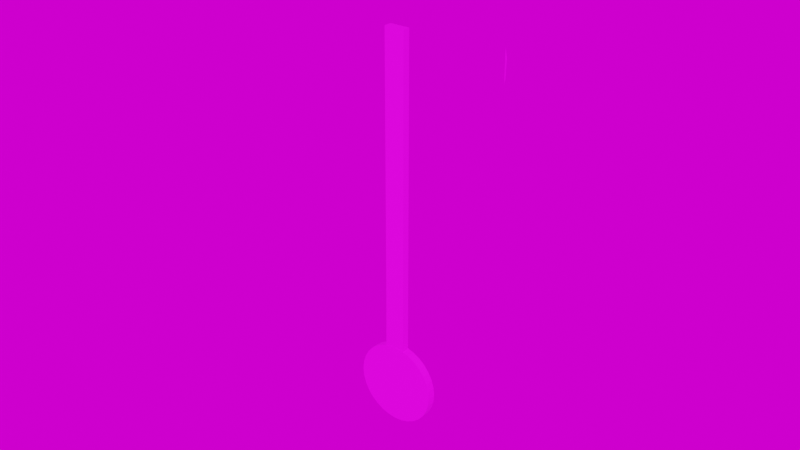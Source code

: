 # Source: clock.blend  (saved by Blender 3.5.10; exported with 4.5.12 LTS)
import bpy
from mathutils import Matrix  # noqa: F401  (used for matrix-valued properties, if any)

bpy.ops.wm.read_factory_settings(use_empty=True)
scene = bpy.context.scene
scene.name = 'Scene'

# ---- collections
col_collection = bpy.data.collections.new('Collection'); scene.collection.children.link(col_collection)

# ---- images (referenced by path relative to the original .blend; pixels are not part of the script)
import os
ASSET_DIR = os.environ.get("B2B_ASSET_DIR", "")  # directory of the original .blend (textures are referenced by path, not embedded)
HERE = os.path.dirname(os.path.abspath(__file__))  # packed textures are extracted next to this script under _unpacked/

def load_image(name, relpath, width, height, colorspace="sRGB"):
    """Load a texture the original file referenced (path relative to the .blend, or extracted next to this script)."""
    p = next((c for c in (os.path.join(HERE, relpath), os.path.join(ASSET_DIR, relpath)) if relpath and os.path.exists(c)), "")
    if p:
        img = bpy.data.images.load(p, check_existing=True)
        img.name = name
    else:  # same state as the original file: an image datablock whose file is absent (Cycles renders it pink)
        img = bpy.data.images.new(name, width, height)
        img.source = "FILE"
        img.filepath = "//" + (relpath or name)
    img.colorspace_settings.name = colorspace
    return img
img_arrow_png = load_image('Arrow.png', 'Arrow.png', 1024, 1024, 'sRGB')
img_wood066_1k_color_jpg_001 = load_image('Wood066_1K_Color.jpg.001', 'Wood066_1K_Color.jpg', 1024, 1024, 'sRGB')
img_wood_png = load_image('wood.png', 'wood.png', 1024, 1024, 'sRGB')
img_face_png = load_image('face.png', 'face.png', 1024, 1024, 'sRGB')
img_gold_png = load_image('gold.png', 'gold.png', 1024, 1024, 'sRGB')
img_metal042a_1k_color_jpg_001 = load_image('Metal042A_1K_Color.jpg.001', 'Metal042A_1K_Color.jpg', 1024, 1024, 'sRGB')

# ---- materials (node trees are filled in below, after node groups)
mat_material_001 = bpy.data.materials.new('Material.001')
mat_material_001.use_transparent_shadow = False
mat_material = bpy.data.materials.new('Material')
mat_material.alpha_threshold = 0.0
mat_material.use_transparent_shadow = False
mat_material.roughness = 0.5
mat_material.line_color = (0.0, 0.0, 0.0, 1.0)
mat_wood = bpy.data.materials.new('wood')
mat_wood.use_transparent_shadow = False
mat_material_002 = bpy.data.materials.new('Material.002')
mat_material_002.use_transparent_shadow = False
mat_material_004 = bpy.data.materials.new('Material.004')
mat_material_004.use_transparent_shadow = False
mat_material_007 = bpy.data.materials.new('Material.007')
mat_material_007.alpha_threshold = 0.0
mat_material_007.use_transparent_shadow = False
mat_material_007.roughness = 0.5
mat_material_007.line_color = (0.0, 0.0, 0.0, 1.0)

# ---- material node trees
mat_material_001.use_nodes = True; mat_material_001.node_tree.nodes.clear()
_N = mat_material_001.node_tree.nodes; _L = mat_material_001.node_tree.links
n0 = _N.new('ShaderNodeBsdfPrincipled'); n0.name = 'Principled BSDF'; n0.location = (10, 300)
n0.distribution = 'GGX'
n0.subsurface_method = 'RANDOM_WALK_SKIN'
n0.inputs[3].default_value = 1.45
n0.inputs[27].default_value = (0.0, 0.0, 0.0, 1.0)
n0.inputs[28].default_value = 1.0
n1 = _N.new('ShaderNodeOutputMaterial'); n1.name = 'Material Output'; n1.location = (300, 300)
n2 = _N.new('ShaderNodeTexImage'); n2.name = 'Image Texture'; n2.location = (-280, 280)
n2.image = img_arrow_png
_L.new(n0.outputs[0], n1.inputs[0])
_L.new(n2.outputs[0], n0.inputs[0])
n1.is_active_output = True
mat_material.use_nodes = True; mat_material.node_tree.nodes.clear()
_N = mat_material.node_tree.nodes; _L = mat_material.node_tree.links
n0 = _N.new('ShaderNodeOutputMaterial'); n0.name = 'Material Output'; n0.location = (300, 300)
n1 = _N.new('ShaderNodeBsdfPrincipled'); n1.name = 'Principled BSDF'; n1.location = (10, 300)
n1.distribution = 'GGX'
n1.subsurface_method = 'RANDOM_WALK_SKIN'
n1.inputs[3].default_value = 1.45
n1.inputs[27].default_value = (0.0, 0.0, 0.0, 1.0)
n1.inputs[28].default_value = 1.0
n2 = _N.new('ShaderNodeTexImage'); n2.name = 'Image Texture'; n2.location = (-280, 280)
n2.image = img_arrow_png
_L.new(n1.outputs[0], n0.inputs[0])
_L.new(n2.outputs[0], n1.inputs[0])
n0.is_active_output = True
mat_wood.use_nodes = True; mat_wood.node_tree.nodes.clear()
_N = mat_wood.node_tree.nodes; _L = mat_wood.node_tree.links
n0 = _N.new('ShaderNodeOutputMaterial'); n0.name = 'Material Output'; n0.location = (778, 351)
n1 = _N.new('ShaderNodeTexImage'); n1.name = 'Image Texture.001'; n1.location = (-634, -30)
n1.image = img_wood066_1k_color_jpg_001
n2 = _N.new('ShaderNodeTexImage'); n2.name = 'Image Texture'; n2.location = (-519, 339)
n2.image = img_wood_png
n3 = _N.new('ShaderNodeBrightContrast'); n3.name = 'Bright/Contrast'; n3.location = (-155, 335)
_L.new(n2.outputs[0], n3.inputs[0])
_L.new(n3.outputs[0], n0.inputs[0])
n0.is_active_output = True
mat_material_002.use_nodes = True; mat_material_002.node_tree.nodes.clear()
_N = mat_material_002.node_tree.nodes; _L = mat_material_002.node_tree.links
n0 = _N.new('ShaderNodeBsdfPrincipled'); n0.name = 'Principled BSDF'; n0.location = (10, 300)
n0.distribution = 'GGX'
n0.subsurface_method = 'RANDOM_WALK_SKIN'
n0.inputs[3].default_value = 1.45
n0.inputs[27].default_value = (0.0, 0.0, 0.0, 1.0)
n0.inputs[28].default_value = 1.0
n1 = _N.new('ShaderNodeOutputMaterial'); n1.name = 'Material Output'; n1.location = (300, 300)
n2 = _N.new('ShaderNodeTexImage'); n2.name = 'Image Texture'; n2.location = (-280, 280)
n2.image = img_face_png
_L.new(n0.outputs[0], n1.inputs[0])
_L.new(n2.outputs[0], n0.inputs[0])
n1.is_active_output = True
mat_material_004.use_nodes = True; mat_material_004.node_tree.nodes.clear()
_N = mat_material_004.node_tree.nodes; _L = mat_material_004.node_tree.links
n0 = _N.new('ShaderNodeBsdfPrincipled'); n0.name = 'Principled BSDF'; n0.location = (-69, 309)
n0.distribution = 'GGX'
n0.subsurface_method = 'RANDOM_WALK_SKIN'
n0.inputs[3].default_value = 1.45
n0.inputs[27].default_value = (0.0, 0.0, 0.0, 1.0)
n0.inputs[28].default_value = 1.0
n1 = _N.new('ShaderNodeOutputMaterial'); n1.name = 'Material Output'; n1.location = (221, 309)
n2 = _N.new('ShaderNodeTexImage'); n2.name = 'Image Texture'; n2.location = (-259, 289)
n2.image = img_gold_png
_L.new(n0.outputs[0], n1.inputs[0])
_L.new(n2.outputs[0], n0.inputs[0])
n1.is_active_output = True
mat_material_007.use_nodes = True; mat_material_007.node_tree.nodes.clear()
_N = mat_material_007.node_tree.nodes; _L = mat_material_007.node_tree.links
n0 = _N.new('ShaderNodeOutputMaterial'); n0.name = 'Material Output'; n0.location = (300, 300)
n1 = _N.new('ShaderNodeBsdfPrincipled'); n1.name = 'Principled BSDF'; n1.location = (10, 300)
n1.distribution = 'GGX'
n1.subsurface_method = 'RANDOM_WALK_SKIN'
n1.inputs[3].default_value = 1.45
n1.inputs[27].default_value = (0.0, 0.0, 0.0, 1.0)
n1.inputs[28].default_value = 1.0
n2 = _N.new('ShaderNodeTexImage'); n2.name = 'Image Texture'; n2.location = (-280, 280)
n2.image = img_arrow_png
_L.new(n1.outputs[0], n0.inputs[0])
_L.new(n2.outputs[0], n1.inputs[0])
n0.is_active_output = True

# ---- world
world_world = bpy.data.worlds.new('World'); scene.world = world_world
world_world.use_nodes = True; world_world.node_tree.nodes.clear()
_N = world_world.node_tree.nodes; _L = world_world.node_tree.links
n0 = _N.new('ShaderNodeOutputWorld'); n0.name = 'World Output'; n0.location = (300, 300)
n1 = _N.new('ShaderNodeBackground'); n1.name = 'Background'; n1.location = (10, 300)
n2 = _N.new('ShaderNodeTexImage'); n2.name = 'Image Texture'; n2.location = (-280, 280)
n2.image = img_metal042a_1k_color_jpg_001
_L.new(n1.outputs[0], n0.inputs[0])
_L.new(n2.outputs[0], n1.inputs[0])
n0.is_active_output = True
world_world.color = (0.05088, 0.05088, 0.05088)
world_world.use_sun_shadow = False
world_world.sun_shadow_jitter_overblur = 0.0

# ---- meshes
me_cylinder_001 = bpy.data.meshes.new('Cylinder.001')
me_cylinder_001.from_pydata([(-13.99, 5.222, 2.053), (-13.99, 5.224, 2.726), (-13.91, 5.214, 2.053), (-13.91, 5.216, 2.726), (-13.84, 5.191, 2.053), (-13.83, 5.192, 2.726), (-13.76, 5.152, 2.053), (-13.76, 5.154, 2.726), (-13.7, 5.101, 2.053), (-13.7, 5.103, 2.726), (-13.65, 5.039, 2.053), (-13.65, 5.041, 2.726), (-13.61, 4.968, 2.053), (-13.61, 4.97, 2.726), (-13.59, 4.891, 2.053), (-13.59, 4.892, 2.726), (-13.58, 4.81, 2.053), (-13.58, 4.812, 2.726), (-13.59, 4.73, 2.053), (-13.59, 4.732, 2.726), (-13.61, 4.653, 2.053), (-13.61, 4.655, 2.726), (-13.65, 4.582, 2.053), (-13.65, 4.584, 2.726), (-13.7, 4.519, 2.053), (-13.7, 4.521, 2.726), (-13.76, 4.468, 2.053), (-13.76, 4.47, 2.726), (-13.84, 4.43, 2.053), (-13.83, 4.432, 2.726), (-13.91, 4.407, 2.053), (-13.91, 4.409, 2.726), (-13.99, 4.399, 2.053), (-13.99, 4.401, 2.726), (-14.07, 4.407, 2.053), (-14.07, 4.409, 2.726), (-14.15, 4.43, 2.053), (-14.15, 4.432, 2.726), (-14.22, 4.468, 2.053), (-14.22, 4.47, 2.726), (-14.28, 4.519, 2.053), (-14.28, 4.521, 2.726), (-14.33, 4.582, 2.053), (-14.33, 4.584, 2.726), (-14.37, 4.653, 2.053), (-14.37, 4.655, 2.726), (-14.4, 4.73, 2.053), (-14.4, 4.732, 2.726), (-14.4, 4.81, 2.053), (-14.4, 4.812, 2.726), (-14.4, 4.891, 2.053), (-14.4, 4.892, 2.726), (-14.37, 4.968, 2.053), (-14.37, 4.97, 2.726), (-14.33, 5.039, 2.053), (-14.33, 5.041, 2.726), (-14.28, 5.101, 2.053), (-14.28, 5.103, 2.726), (-14.22, 5.152, 2.053), (-14.22, 5.154, 2.726), (-14.15, 5.191, 2.053), (-14.15, 5.192, 2.726), (-14.07, 5.214, 2.053), (-14.07, 5.216, 2.726)], [], [(0, 1, 3, 2), (2, 3, 5, 4), (4, 5, 7, 6), (6, 7, 9, 8), (8, 9, 11, 10), (10, 11, 13, 12), (12, 13, 15, 14), (14, 15, 17, 16), (16, 17, 19, 18), (18, 19, 21, 20), (20, 21, 23, 22), (22, 23, 25, 24), (24, 25, 27, 26), (26, 27, 29, 28), (28, 29, 31, 30), (30, 31, 33, 32), (32, 33, 35, 34), (34, 35, 37, 36), (36, 37, 39, 38), (38, 39, 41, 40), (40, 41, 43, 42), (42, 43, 45, 44), (44, 45, 47, 46), (46, 47, 49, 48), (48, 49, 51, 50), (50, 51, 53, 52), (52, 53, 55, 54), (54, 55, 57, 56), (56, 57, 59, 58), (58, 59, 61, 60), (3, 1, 63, 61, 59, 57, 55, 53, 51, 49, 47, 45, 43, 41, 39, 37, 35, 33, 31, 29, 27, 25, 23, 21, 19, 17, 15, 13, 11, 9, 7, 5), (60, 61, 63, 62), (62, 63, 1, 0), (0, 2, 4, 6, 8, 10, 12, 14, 16, 18, 20, 22, 24, 26, 28, 30, 32, 34, 36, 38, 40, 42, 44, 46, 48, 50, 52, 54, 56, 58, 60, 62)])
_uv = me_cylinder_001.uv_layers.new(name='UVMap')
_uv.uv.foreach_set('vector', [1.0, 0.5, 1.0, 1.0, 0.9688, 1.0, 0.9688, 0.5, 0.9688, 0.5, 0.9688, 1.0, 0.9375, 1.0, 0.9375, 0.5, 0.9375, 0.5, 0.9375, 1.0, 0.9062, 1.0, 0.9062, 0.5, 0.9062, 0.5, 0.9062, 1.0, 0.875, 1.0, 0.875, 0.5, 0.875, 0.5, 0.875, 1.0, 0.8438, 1.0, 0.8438, 0.5, 0.8438, 0.5, 0.8438, 1.0, 0.8125, 1.0, 0.8125, 0.5, 0.8125, 0.5, 0.8125, 1.0, 0.7812, 1.0, 0.7812, 0.5, 0.7812, 0.5, 0.7812, 1.0, 0.75, 1.0, 0.75, 0.5, 0.75, 0.5, 0.75, 1.0, 0.7188, 1.0, 0.7188, 0.5, 0.7188, 0.5, 0.7188, 1.0, 0.6875, 1.0, 0.6875, 0.5, 0.6875, 0.5, 0.6875, 1.0, 0.6562, 1.0, 0.6562, 0.5, 0.6562, 0.5, 0.6562, 1.0, 0.625, 1.0, 0.625, 0.5, 0.625, 0.5, 0.625, 1.0, 0.5938, 1.0, 0.5938, 0.5, 0.5938, 0.5, 0.5938, 1.0, 0.5625, 1.0, 0.5625, 0.5, 0.5625, 0.5, 0.5625, 1.0, 0.5312, 1.0, 0.5312, 0.5, 0.5312, 0.5, 0.5312, 1.0, 0.5, 1.0, 0.5, 0.5, 0.5, 0.5, 0.5, 1.0, 0.4688, 1.0, 0.4688, 0.5, 0.4688, 0.5, 0.4688, 1.0, 0.4375, 1.0, 0.4375, 0.5, 0.4375, 0.5, 0.4375, 1.0, 0.4062, 1.0, 0.4062, 0.5, 0.4062, 0.5, 0.4062, 1.0, 0.375, 1.0, 0.375, 0.5, 0.375, 0.5, 0.375, 1.0, 0.3438, 1.0, 0.3438, 0.5, 0.3438, 0.5, 0.3438, 1.0, 0.3125, 1.0, 0.3125, 0.5, 0.3125, 0.5, 0.3125, 1.0, 0.2812, 1.0, 0.2812, 0.5, 0.2812, 0.5, 0.2812, 1.0, 0.25, 1.0, 0.25, 0.5, 0.25, 0.5, 0.25, 1.0, 0.2188, 1.0, 0.2188, 0.5, 0.2188, 0.5, 0.2188, 1.0, 0.1875, 1.0, 0.1875, 0.5, 0.1875, 0.5, 0.1875, 1.0, 0.1562, 1.0, 0.1562, 0.5, 0.1562, 0.5, 0.1562, 1.0, 0.125, 1.0, 0.125, 0.5, 0.125, 0.5, 0.125, 1.0, 0.09375, 1.0, 0.09375, 0.5, 0.09375, 0.5, 0.09375, 1.0, 0.0625, 1.0, 0.0625, 0.5, 0.2968, 0.4854, 0.25, 0.49, 0.2032, 0.4854, 0.1582, 0.4717, 0.1167, 0.4496, 0.08029, 0.4197, 0.05045, 0.3833, 0.02827, 0.3418, 0.01461, 0.2968, 0.01, 0.25, 0.01461, 0.2032, 0.02827, 0.1582, 0.05045, 0.1167, 0.08029, 0.08029, 0.1167, 0.05045, 0.1582, 0.02827, 0.2032, 0.01461, 0.25, 0.01, 0.2968, 0.01461, 0.3418, 0.02827, 0.3833, 0.05045, 0.4197, 0.08029, 0.4496, 0.1167, 0.4717, 0.1582, 0.4854, 0.2032, 0.49, 0.25, 0.4854, 0.2968, 0.4717, 0.3418, 0.4496, 0.3833, 0.4197, 0.4197, 0.3833, 0.4496, 0.3418, 0.4717, 0.0625, 0.5, 0.0625, 1.0, 0.03125, 1.0, 0.03125, 0.5, 0.03125, 0.5, 0.03125, 1.0, 0.0, 1.0, 0.0, 0.5, 0.75, 0.49, 0.7968, 0.4854, 0.8418, 0.4717, 0.8833, 0.4496, 0.9197, 0.4197, 0.9496, 0.3833, 0.9717, 0.3418, 0.9854, 0.2968, 0.99, 0.25, 0.9854, 0.2032, 0.9717, 0.1582, 0.9496, 0.1167, 0.9197, 0.08029, 0.8833, 0.05045, 0.8418, 0.02827, 0.7968, 0.01461, 0.75, 0.01, 0.7032, 0.01461, 0.6582, 0.02827, 0.6167, 0.05045, 0.5803, 0.08029, 0.5504, 0.1167, 0.5283, 0.1582, 0.5146, 0.2032, 0.51, 0.25, 0.5146, 0.2968, 0.5283, 0.3418, 0.5504, 0.3833, 0.5803, 0.4197, 0.6167, 0.4496, 0.6582, 0.4717, 0.7032, 0.4854])
me_cylinder_001.materials.append(mat_material_001)
me_cylinder_001.update()
me_cube = bpy.data.meshes.new('Cube')
me_cube.from_pydata([(2.259, 0.3476, 8.546), (2.259, 0.3476, 8.192), (2.259, -0.005592, 8.546), (2.259, -0.005592, 8.192), (1.488, 0.1759, 8.546), (1.488, 0.1759, 8.192), (1.476, 0.176, 8.537), (1.476, 0.176, 8.184), (3.971, 0.3476, 8.546), (3.971, 0.3476, 8.192), (3.971, -0.005592, 8.546), (3.971, -0.005592, 8.192), (2.259, 0.8775, 8.192), (2.242, 0.8775, 8.192), (2.259, 0.8775, 8.546), (2.242, 0.8775, 8.546), (2.242, -0.5354, 8.192), (2.242, -0.5354, 8.546), (2.259, -0.5354, 8.546), (2.259, -0.5354, 8.192)], [], [(0, 4, 6, 2), (2, 6, 17, 18), (7, 6, 4, 5), (5, 1, 3, 7), (2, 3, 11, 10), (0, 1, 12, 14), (9, 8, 10, 11), (1, 0, 8, 9), (3, 1, 9, 11), (0, 2, 10, 8), (13, 15, 14, 12), (5, 4, 15, 13), (1, 5, 13, 12), (4, 0, 14, 15), (19, 18, 17, 16), (3, 2, 18, 19), (6, 7, 16, 17), (7, 3, 19, 16)])
_uv = me_cube.uv_layers.new(name='UVMap')
_uv.uv.foreach_set('vector', [0.625, 0.5, 0.875, 0.5, 0.875, 0.75, 0.625, 0.75, 0.625, 0.75, 0.875, 0.75, 0.875, 0.75, 0.625, 0.75, 0.375, 0.0, 0.625, 0.0, 0.625, 0.25, 0.375, 0.25, 0.125, 0.5, 0.375, 0.5, 0.375, 0.75, 0.125, 0.75, 0.625, 0.75, 0.375, 0.75, 0.375, 0.75, 0.625, 0.75, 0.625, 0.5, 0.375, 0.5, 0.375, 0.5, 0.625, 0.5, 0.375, 0.5, 0.625, 0.5, 0.625, 0.75, 0.375, 0.75, 0.375, 0.5, 0.625, 0.5, 0.625, 0.5, 0.375, 0.5, 0.375, 0.75, 0.375, 0.5, 0.375, 0.5, 0.375, 0.75, 0.625, 0.5, 0.625, 0.75, 0.625, 0.75, 0.625, 0.5, 0.375, 0.25, 0.625, 0.25, 0.625, 0.5, 0.375, 0.5, 0.375, 0.25, 0.625, 0.25, 0.625, 0.25, 0.375, 0.25, 0.375, 0.5, 0.125, 0.5, 0.125, 0.5, 0.375, 0.5, 0.875, 0.5, 0.625, 0.5, 0.625, 0.5, 0.875, 0.5, 0.375, 0.75, 0.625, 0.75, 0.625, 1.0, 0.375, 1.0, 0.375, 0.75, 0.625, 0.75, 0.625, 0.75, 0.375, 0.75, 0.625, 0.0, 0.375, 0.0, 0.375, 0.0, 0.625, 0.0, 0.125, 0.75, 0.375, 0.75, 0.375, 0.75, 0.125, 0.75])
me_cube.materials.append(mat_material)
me_cube.use_mirror_vertex_groups = False
me_cube.update()
me_cube_001 = bpy.data.meshes.new('Cube.001')
me_cube_001.from_pydata([(-1.0, -1.0, 1.0), (-1.0, 1.0, 1.0), (1.0, -1.0, 1.0), (1.0, 1.0, 1.0), (-1.0, -3.5, 1.0), (1.0, -3.5, 1.0), (9.766, -3.5, 1.0), (13.91, -3.5, 1.0), (-1.0, 3.5, 1.0), (1.0, 3.5, 1.0), (9.766, 3.5, 1.0), (13.91, 3.5, 1.0), (16.75, 3.5, 1.0), (16.75, -3.5, 1.0), (19.33, 3.5, 1.0), (19.33, 1.0, 1.0), (19.33, -1.0, 1.0), (19.33, -3.5, 1.0), (-1.0, -1.0, 0.0), (-1.0, 0.0, 1.0), (-1.0, 1.0, 0.0), (0.0, 1.0, 1.0), (1.0, 0.0, 1.0), (0.0, -1.0, 1.0), (5.383, -1.0, 1.0), (5.383, 1.0, 1.0), (15.33, 3.5, 1.0), (-1.0, -3.5, 0.0), (1.0, -3.5, 0.0), (0.0, -3.5, 1.0), (9.766, -3.5, 0.0), (5.383, -3.5, 1.0), (13.91, -3.5, 0.0), (11.84, -3.5, 1.0), (-1.0, -2.25, 1.0), (1.0, -2.25, 1.0), (-1.0, 3.5, 0.0), (0.0, 3.5, 1.0), (1.0, 3.5, 0.0), (9.766, 3.5, 0.0), (5.383, 3.5, 1.0), (13.91, 3.5, 0.0), (11.84, 3.5, 1.0), (1.0, 2.25, 1.0), (-1.0, 2.25, 1.0), (16.75, -3.5, 0.0), (16.75, 3.5, 0.0), (15.33, -3.5, 1.0), (19.33, 2.25, 1.0), (19.33, 1.0, 0.0), (19.33, 0.0, 1.0), (19.33, -1.0, 0.0), (19.33, -3.5, 0.0), (19.33, -2.25, 1.0), (19.33, 3.5, 0.0), (18.04, 3.5, 1.0), (18.04, -3.5, 1.0), (18.04, -3.5, 0.0), (18.04, 3.5, 0.0), (19.33, 2.25, 0.0), (19.33, 0.0, 0.0), (19.33, -2.25, 0.0), (15.33, -3.5, 0.0), (5.383, 2.25, 1.0), (-1.0, 2.25, 0.0), (11.84, 3.5, 0.0), (5.383, 3.5, 0.0), (0.0, 3.5, 0.0), (0.0, -2.25, 1.0), (5.383, -2.25, 1.0), (-1.0, -2.25, 0.0), (11.84, -3.5, 0.0), (0.0, -3.5, 0.0), (5.383, -3.5, 0.0), (15.33, 3.5, 0.0), (5.383, 0.0, 1.0), (0.0, 0.0, 1.0), (0.0, 2.25, 1.0), (-1.0, 0.0, 0.0), (-1.0, -1.0, 0.5), (-1.0, 0.5, 1.0), (-1.0, 1.0, -0.5), (0.5, 1.0, 1.0), (1.0, -0.5, 1.0), (-0.5, -1.0, 1.0), (3.192, -1.0, 1.0), (3.192, 1.0, 1.0), (16.04, 3.5, 1.0), (-1.0, -3.5, 0.5), (1.0, -3.5, -0.5), (-0.5, -3.5, 1.0), (9.766, -3.5, -0.5), (3.192, -3.5, 1.0), (13.91, -3.5, -0.5), (12.87, -3.5, 1.0), (13.91, -2.875, 1.0), (-1.0, -1.625, 1.0), (1.0, -2.875, 1.0), (-1.0, 3.5, -0.5), (0.5, 3.5, 1.0), (1.0, 3.5, -0.5), (9.766, 3.5, -0.5), (3.192, 3.5, 1.0), (13.91, 3.5, -0.5), (10.8, 3.5, 1.0), (1.0, 2.875, 1.0), (-1.0, 1.625, 1.0), (16.75, -3.5, -0.5), (16.75, -2.875, 1.0), (16.75, 3.5, -0.5), (16.04, -3.5, 1.0), (19.33, 1.625, 1.0), (19.33, 1.0, -0.5), (19.33, -0.5, 1.0), (19.33, -1.0, -0.5), (19.33, -3.5, -0.5), (19.33, -2.875, 1.0), (19.33, 3.5, -0.5), (18.68, 1.0, 1.0), (17.39, 3.5, 1.0), (17.39, -3.5, 1.0), (18.68, -1.0, 1.0), (-1.0, -1.0, -0.5), (-1.0, -0.5, 1.0), (-1.0, 1.0, 0.5), (-0.5, 1.0, 1.0), (13.91, 2.875, 1.0), (1.0, 0.5, 1.0), (0.5, -1.0, 1.0), (7.575, -1.0, 1.0), (7.575, 1.0, 1.0), (14.62, 3.5, 1.0), (-1.0, -3.5, -0.5), (1.0, -3.5, 0.5), (0.5, -3.5, 1.0), (9.766, -3.5, 0.5), (7.575, -3.5, 1.0), (13.91, -3.5, 0.5), (10.8, -3.5, 1.0), (-1.0, -2.875, 1.0), (1.0, -1.625, 1.0), (9.766, -2.875, 1.0), (-1.0, 3.5, 0.5), (-0.5, 3.5, 1.0), (1.0, 3.5, 0.5), (9.766, 3.5, 0.5), (7.575, 3.5, 1.0), (13.91, 3.5, 0.5), (12.87, 3.5, 1.0), (1.0, 1.625, 1.0), (-1.0, 2.875, 1.0), (9.766, 2.875, 1.0), (16.75, 2.875, 1.0), (16.75, -3.5, 0.5), (16.75, 3.5, 0.5), (14.62, -3.5, 1.0), (19.33, 2.875, 1.0), (19.33, 1.0, 0.5), (19.33, 0.5, 1.0), (19.33, -1.0, 0.5), (19.33, -3.5, 0.5), (19.33, -1.625, 1.0), (19.33, 3.5, 0.5), (18.68, 3.5, 1.0), (18.68, -3.5, 1.0), (18.68, -2.25, 1.0), (18.04, -2.875, 1.0), (18.68, 0.0, 1.0), (18.68, -3.5, 0.0), (17.39, -3.5, 0.0), (18.04, -3.5, 0.5), (18.04, -3.5, -0.5), (18.68, 3.5, 0.0), (17.39, 3.5, 0.0), (18.04, 3.5, -0.5), (18.04, 3.5, 0.5), (19.33, 2.875, 0.0), (19.33, 1.625, 0.0), (19.33, 2.25, 0.5), (19.33, 2.25, -0.5), (19.33, -0.5, 0.0), (19.33, 0.5, 0.0), (19.33, 0.0, -0.5), (19.33, 0.0, 0.5), (19.33, -2.875, 0.0), (19.33, -1.625, 0.0), (19.33, -2.25, -0.5), (19.33, -2.25, 0.5), (16.04, -3.5, 0.0), (14.62, -3.5, 0.0), (15.33, -3.5, 0.5), (15.33, -3.5, -0.5), (15.33, 2.875, 1.0), (15.33, -2.875, 1.0), (18.68, 2.25, 1.0), (18.04, 2.875, 1.0), (5.383, 2.875, 1.0), (5.383, 1.625, 1.0), (3.192, 2.25, 1.0), (7.575, 2.25, 1.0), (-1.0, 2.875, 0.0), (-1.0, 1.625, 0.0), (-1.0, 2.25, -0.5), (-1.0, 2.25, 0.5), (11.84, 2.875, 1.0), (12.87, 3.5, 0.0), (10.8, 3.5, 0.0), (11.84, 3.5, -0.5), (11.84, 3.5, 0.5), (7.575, 3.5, 0.0), (3.192, 3.5, 0.0), (5.383, 3.5, -0.5), (5.383, 3.5, 0.5), (0.5, 3.5, 0.0), (-0.5, 3.5, 0.0), (0.0, 3.5, -0.5), (0.0, 3.5, 0.5), (0.0, -2.875, 1.0), (0.0, -1.625, 1.0), (0.5, -2.25, 1.0), (-0.5, -2.25, 1.0), (11.84, -2.875, 1.0), (5.383, -2.875, 1.0), (5.383, -1.625, 1.0), (7.575, -2.25, 1.0), (3.192, -2.25, 1.0), (-1.0, -2.875, 0.0), (-1.0, -1.625, 0.0), (-1.0, -2.25, 0.5), (-1.0, -2.25, -0.5), (12.87, -3.5, 0.0), (10.8, -3.5, 0.0), (11.84, -3.5, 0.5), (11.84, -3.5, -0.5), (-0.5, -3.5, 0.0), (0.5, -3.5, 0.0), (0.0, -3.5, -0.5), (0.0, -3.5, 0.5), (7.575, -3.5, 0.0), (3.192, -3.5, 0.0), (5.383, -3.5, 0.5), (5.383, -3.5, -0.5), (16.04, 3.5, 0.0), (14.62, 3.5, 0.0), (15.33, 3.5, -0.5), (15.33, 3.5, 0.5), (7.575, 0.0, 1.0), (3.192, 0.0, 1.0), (5.383, 0.5, 1.0), (5.383, -0.5, 1.0), (0.0, -0.5, 1.0), (0.0, 0.5, 1.0), (0.5, 0.0, 1.0), (-0.5, 0.0, 1.0), (0.0, 2.875, 1.0), (0.0, 1.625, 1.0), (-0.5, 2.25, 1.0), (0.5, 2.25, 1.0), (-1.0, 0.5, 0.0), (-1.0, -0.5, 0.0), (-1.0, 0.0, -0.5), (-1.0, 0.0, 0.5), (-1.0, -0.5, 0.5), (-1.0, -0.5, -0.5), (-1.0, 0.5, -0.5), (0.5, 1.625, 1.0), (-0.5, 1.625, 1.0), (-0.5, 2.875, 1.0), (-0.5, 0.5, 1.0), (0.5, 0.5, 1.0), (0.5, -0.5, 1.0), (3.192, -0.5, 1.0), (3.192, 0.5, 1.0), (7.575, 0.5, 1.0), (14.62, 3.5, 0.5), (14.62, 3.5, -0.5), (16.04, 3.5, -0.5), (3.192, -3.5, -0.5), (3.192, -3.5, 0.5), (7.575, -3.5, 0.5), (0.5, -3.5, 0.5), (0.5, -3.5, -0.5), (-0.5, -3.5, -0.5), (10.8, -3.5, -0.5), (10.8, -3.5, 0.5), (12.87, -3.5, 0.5), (-1.0, -1.625, -0.5), (-1.0, -1.625, 0.5), (-1.0, -2.875, 0.5), (3.192, -1.625, 1.0), (7.575, -1.625, 1.0), (7.575, -2.875, 1.0), (12.87, -2.875, 1.0), (-0.5, -1.625, 1.0), (0.5, -1.625, 1.0), (0.5, -2.875, 1.0), (-0.5, 3.5, 0.5), (-0.5, 3.5, -0.5), (0.5, 3.5, -0.5), (3.192, 3.5, 0.5), (3.192, 3.5, -0.5), (7.575, 3.5, -0.5), (10.8, 3.5, 0.5), (10.8, 3.5, -0.5), (12.87, 3.5, -0.5), (10.8, 2.875, 1.0), (-1.0, 1.625, 0.5), (-1.0, 1.625, -0.5), (-1.0, 2.875, -0.5), (7.575, 1.625, 1.0), (3.192, 1.625, 1.0), (3.192, 2.875, 1.0), (17.39, 2.875, 1.0), (18.68, 2.875, 1.0), (14.62, -2.875, 1.0), (14.62, 2.875, 1.0), (16.04, 2.875, 1.0), (14.62, -3.5, -0.5), (14.62, -3.5, 0.5), (16.04, -3.5, 0.5), (19.33, -1.625, 0.5), (19.33, -1.625, -0.5), (19.33, -2.875, -0.5), (19.33, 0.5, 0.5), (19.33, 0.5, -0.5), (19.33, -0.5, -0.5), (19.33, 1.625, -0.5), (19.33, 1.625, 0.5), (19.33, 2.875, 0.5), (17.39, 3.5, 0.5), (17.39, 3.5, -0.5), (18.68, 3.5, -0.5), (17.39, -3.5, -0.5), (17.39, -3.5, 0.5), (18.68, -3.5, 0.5), (18.68, 0.5, 1.0), (17.39, -2.875, 1.0), (18.68, -1.625, 1.0), (18.68, -2.875, 1.0), (18.68, -0.5, 1.0), (18.68, -3.5, -0.5), (18.68, 3.5, 0.5), (19.33, 2.875, -0.5), (19.33, -0.5, 0.5), (19.33, -2.875, 0.5), (16.04, -3.5, -0.5), (16.04, -2.875, 1.0), (18.68, 1.625, 1.0), (7.575, 2.875, 1.0), (-1.0, 2.875, 0.5), (12.87, 2.875, 1.0), (12.87, 3.5, 0.5), (7.575, 3.5, 0.5), (0.5, 3.5, 0.5), (-0.5, -2.875, 1.0), (10.8, -2.875, 1.0), (3.192, -2.875, 1.0), (-1.0, -2.875, -0.5), (12.87, -3.5, -0.5), (-0.5, -3.5, 0.5), (7.575, -3.5, -0.5), (16.04, 3.5, 0.5), (7.575, -0.5, 1.0), (-0.5, -0.5, 1.0), (0.5, 2.875, 1.0), (-1.0, 0.5, 0.5)], [], [(365, 80, 1, 124), (364, 105, 9, 99), (363, 123, 0, 84), (361, 87, 12, 154), (359, 90, 4, 88), (356, 97, 5, 92), (355, 141, 6, 138), (354, 139, 4, 90), (353, 99, 9, 144), (352, 146, 10, 145), (351, 148, 11, 147), (350, 126, 11, 148), (349, 150, 8, 142), (348, 151, 10, 146), (347, 118, 15, 111), (346, 110, 13, 108), (344, 116, 17, 160), (343, 113, 16, 159), (341, 163, 14, 162), (339, 121, 16, 113), (338, 164, 17, 116), (337, 165, 53, 161), (336, 120, 56, 166), (335, 167, 50, 158), (334, 168, 52, 160), (333, 169, 57, 170), (331, 172, 54, 117), (330, 173, 58, 174), (329, 119, 55, 175), (328, 176, 54, 162), (327, 177, 59, 178), (325, 180, 51, 114), (324, 181, 60, 182), (323, 158, 50, 183), (322, 184, 52, 115), (321, 185, 61, 186), (320, 161, 53, 187), (319, 188, 45, 153), (318, 189, 62, 190), (314, 155, 47, 193), (313, 194, 48, 156), (311, 196, 40, 102), (310, 197, 63, 198), (308, 200, 36, 98), (307, 201, 64, 202), (306, 106, 44, 203), (305, 204, 42, 104), (304, 205, 41, 103), (303, 206, 65, 207), (302, 104, 42, 208), (301, 209, 39, 101), (300, 210, 66, 211), (299, 102, 40, 212), (298, 213, 38, 100), (297, 214, 67, 215), (296, 143, 37, 216), (295, 217, 29, 134), (294, 218, 68, 219), (293, 96, 34, 220), (292, 221, 33, 94), (291, 222, 31, 136), (290, 223, 69, 224), (289, 140, 35, 225), (288, 226, 27, 88), (287, 227, 70, 228), (285, 230, 32, 137), (284, 231, 71, 232), (282, 234, 27, 132), (281, 235, 72, 236), (280, 134, 29, 237), (279, 238, 30, 135), (278, 239, 73, 240), (276, 242, 46, 109), (275, 243, 74, 244), (274, 131, 26, 245), (272, 247, 75, 248), (271, 85, 24, 249), (270, 250, 23, 128), (269, 251, 76, 252), (268, 80, 19, 253), (267, 254, 37, 143), (266, 255, 77, 256), (265, 149, 43, 257), (264, 258, 20, 81), (263, 259, 78, 260), (262, 123, 19, 261), (259, 262, 261, 78), (18, 79, 262, 259), (79, 0, 123, 262), (122, 18, 259, 263), (260, 78, 258, 264), (255, 265, 257, 77), (21, 82, 265, 255), (82, 3, 149, 265), (106, 266, 256, 44), (1, 125, 266, 106), (125, 21, 255, 266), (150, 267, 143, 8), (44, 256, 267, 150), (256, 77, 254, 267), (251, 268, 253, 76), (21, 125, 268, 251), (125, 1, 80, 268), (127, 269, 252, 22), (3, 82, 269, 127), (82, 21, 251, 269), (83, 270, 128, 2), (22, 252, 270, 83), (252, 76, 250, 270), (247, 271, 249, 75), (22, 83, 271, 247), (83, 2, 85, 271), (86, 272, 248, 25), (3, 127, 272, 86), (127, 22, 247, 272), (25, 248, 273, 130), (248, 75, 246, 273), (243, 274, 245, 74), (41, 147, 274, 243), (147, 11, 131, 274), (103, 41, 243, 275), (244, 74, 242, 276), (239, 277, 241, 73), (28, 89, 277, 239), (92, 278, 240, 31), (5, 133, 278, 92), (133, 28, 239, 278), (136, 279, 135, 6), (31, 240, 279, 136), (240, 73, 238, 279), (235, 280, 237, 72), (28, 133, 280, 235), (133, 5, 134, 280), (89, 28, 235, 281), (236, 72, 234, 282), (231, 283, 233, 71), (30, 91, 283, 231), (138, 284, 232, 33), (6, 135, 284, 138), (135, 30, 231, 284), (94, 285, 137, 7), (33, 232, 285, 94), (232, 71, 230, 285), (227, 286, 229, 70), (18, 122, 286, 227), (96, 287, 228, 34), (0, 79, 287, 96), (79, 18, 227, 287), (139, 288, 88, 4), (34, 228, 288, 139), (228, 70, 226, 288), (223, 289, 225, 69), (24, 85, 289, 223), (85, 2, 140, 289), (129, 24, 223, 290), (141, 291, 136, 6), (224, 69, 222, 291), (95, 292, 94, 7), (218, 293, 220, 68), (23, 84, 293, 218), (84, 0, 96, 293), (140, 294, 219, 35), (2, 128, 294, 140), (128, 23, 218, 294), (97, 295, 134, 5), (35, 219, 295, 97), (219, 68, 217, 295), (214, 296, 216, 67), (36, 142, 296, 214), (142, 8, 143, 296), (98, 36, 214, 297), (215, 67, 213, 298), (210, 299, 212, 66), (38, 144, 299, 210), (144, 9, 102, 299), (100, 38, 210, 300), (211, 66, 209, 301), (206, 302, 208, 65), (39, 145, 302, 206), (145, 10, 104, 302), (101, 39, 206, 303), (207, 65, 205, 304), (151, 305, 104, 10), (201, 306, 203, 64), (20, 124, 306, 201), (124, 1, 106, 306), (81, 20, 201, 307), (202, 64, 200, 308), (197, 309, 199, 63), (25, 130, 309, 197), (149, 310, 198, 43), (3, 86, 310, 149), (86, 25, 197, 310), (105, 311, 102, 9), (43, 198, 311, 105), (198, 63, 196, 311), (119, 312, 195, 55), (12, 152, 312, 119), (163, 313, 156, 14), (55, 195, 313, 163), (95, 7, 155, 314), (131, 315, 192, 26), (11, 126, 315, 131), (87, 316, 152, 12), (26, 192, 316, 87), (189, 317, 191, 62), (32, 93, 317, 189), (155, 318, 190, 47), (7, 137, 318, 155), (137, 32, 189, 318), (110, 319, 153, 13), (47, 190, 319, 110), (190, 62, 188, 319), (185, 320, 187, 61), (51, 159, 320, 185), (159, 16, 161, 320), (114, 51, 185, 321), (186, 61, 184, 322), (181, 323, 183, 60), (49, 157, 323, 181), (157, 15, 158, 323), (112, 49, 181, 324), (182, 60, 180, 325), (177, 326, 179, 59), (49, 112, 326, 177), (111, 327, 178, 48), (15, 157, 327, 111), (157, 49, 177, 327), (156, 328, 162, 14), (48, 178, 328, 156), (178, 59, 176, 328), (173, 329, 175, 58), (46, 154, 329, 173), (154, 12, 119, 329), (109, 46, 173, 330), (174, 58, 172, 331), (169, 332, 171, 57), (45, 107, 332, 169), (120, 333, 170, 56), (13, 153, 333, 120), (153, 45, 169, 333), (164, 334, 160, 17), (56, 170, 334, 164), (170, 57, 168, 334), (118, 335, 158, 15), (108, 13, 120, 336), (121, 337, 161, 16), (165, 338, 116, 53), (166, 56, 164, 338), (167, 339, 113, 50), (168, 340, 115, 52), (57, 171, 340, 168), (172, 341, 162, 54), (58, 175, 341, 172), (175, 55, 163, 341), (176, 342, 117, 54), (59, 179, 342, 176), (180, 343, 159, 51), (60, 183, 343, 180), (183, 50, 113, 343), (184, 344, 160, 52), (61, 187, 344, 184), (187, 53, 116, 344), (188, 345, 107, 45), (62, 191, 345, 188), (193, 47, 110, 346), (194, 347, 111, 48), (196, 348, 146, 40), (63, 199, 348, 196), (200, 349, 142, 36), (64, 203, 349, 200), (203, 44, 150, 349), (204, 350, 148, 42), (205, 351, 147, 41), (65, 208, 351, 205), (208, 42, 148, 351), (209, 352, 145, 39), (66, 212, 352, 209), (212, 40, 146, 352), (213, 353, 144, 38), (67, 216, 353, 213), (216, 37, 99, 353), (217, 354, 90, 29), (68, 220, 354, 217), (220, 34, 139, 354), (221, 355, 138, 33), (222, 356, 92, 31), (69, 225, 356, 222), (225, 35, 97, 356), (226, 357, 132, 27), (70, 229, 357, 226), (230, 358, 93, 32), (71, 233, 358, 230), (234, 359, 88, 27), (72, 237, 359, 234), (237, 29, 90, 359), (238, 360, 91, 30), (73, 241, 360, 238), (242, 361, 154, 46), (74, 245, 361, 242), (245, 26, 87, 361), (75, 249, 362, 246), (249, 24, 129, 362), (250, 363, 84, 23), (76, 253, 363, 250), (253, 19, 123, 363), (254, 364, 99, 37), (77, 257, 364, 254), (257, 43, 105, 364), (258, 365, 124, 20), (78, 261, 365, 258), (261, 19, 80, 365)])
_uv = me_cube_001.uv_layers.new(name='UVMap')
_uv.uv.foreach_set('vector', [0.2058, 0.06694, 0.2064, 0.08736, 0.1866, 0.08812, 0.1852, 0.06821, 0.119, 0.1424, 0.1168, 0.1604, 0.09344, 0.157, 0.09697, 0.1388, 0.246, 0.1077, 0.2468, 0.08778, 0.2669, 0.08907, 0.2655, 0.1087, 0.05791, 0.7854, 0.07848, 0.7836, 0.08105, 0.8121, 0.06106, 0.8146, 0.3622, 0.1086, 0.3488, 0.1138, 0.3461, 0.1027, 0.3548, 0.09606, 0.3383, 0.2495, 0.3337, 0.1649, 0.3568, 0.1629, 0.3635, 0.2483, 0.342, 0.5654, 0.3421, 0.5217, 0.3685, 0.5217, 0.3684, 0.5655, 0.3315, 0.1142, 0.3329, 0.1002, 0.3461, 0.1027, 0.3488, 0.1138, 0.07888, 0.1341, 0.09697, 0.1388, 0.09344, 0.157, 0.0741, 0.1532, 0.05426, 0.4271, 0.0754, 0.4275, 0.07406, 0.5201, 0.05288, 0.5199, 0.05268, 0.6517, 0.07386, 0.6514, 0.07454, 0.6951, 0.05339, 0.6956, 0.1002, 0.6512, 0.1008, 0.6945, 0.07454, 0.6951, 0.07386, 0.6514, 0.117, 0.08128, 0.1214, 0.09495, 0.1081, 0.09866, 0.1013, 0.08975, 0.1017, 0.4281, 0.1005, 0.5204, 0.07406, 0.5201, 0.0754, 0.4275, 0.1538, 0.8822, 0.1778, 0.8835, 0.176, 0.9094, 0.1512, 0.9067, 0.335, 0.7862, 0.3611, 0.7885, 0.3578, 0.8182, 0.3323, 0.8151, 0.3296, 0.9202, 0.3251, 0.9054, 0.3398, 0.9023, 0.3465, 0.9116, 0.2381, 0.9328, 0.2378, 0.9118, 0.2581, 0.9115, 0.2591, 0.932, 0.07736, 0.8856, 0.09136, 0.8806, 0.09601, 0.8947, 0.08687, 0.9022, 0.238, 0.8856, 0.2579, 0.886, 0.2581, 0.9115, 0.2378, 0.9118, 0.325, 0.8864, 0.3432, 0.8884, 0.3398, 0.9023, 0.3251, 0.9054, 0.2819, 0.8861, 0.3044, 0.8863, 0.3053, 0.9083, 0.2826, 0.9104, 0.3295, 0.8406, 0.3538, 0.844, 0.3489, 0.8681, 0.327, 0.8647, 0.1978, 0.8843, 0.2179, 0.885, 0.2172, 0.9116, 0.1965, 0.9107, 0.3583, 0.895, 0.3743, 0.905, 0.3574, 0.9245, 0.3465, 0.9116, 0.3738, 0.8481, 0.3949, 0.8532, 0.3865, 0.8805, 0.3672, 0.8732, 0.0428, 0.9032, 0.06132, 0.8934, 0.07456, 0.9135, 0.05871, 0.9276, 0.02422, 0.8491, 0.04521, 0.8443, 0.05193, 0.8699, 0.03183, 0.8768, 0.06504, 0.8402, 0.08408, 0.837, 0.08769, 0.8603, 0.07034, 0.8643, 0.1028, 0.9131, 0.09346, 0.929, 0.07456, 0.9135, 0.08687, 0.9022, 0.148, 0.9265, 0.1437, 0.9475, 0.1172, 0.9401, 0.1238, 0.9209, 0.2396, 0.9773, 0.2387, 0.9545, 0.2607, 0.9533, 0.2628, 0.9757, 0.1925, 0.9772, 0.1939, 0.954, 0.2164, 0.9548, 0.2162, 0.9778, 0.1953, 0.9319, 0.1965, 0.9107, 0.2172, 0.9116, 0.2167, 0.9327, 0.3461, 0.9563, 0.3369, 0.9368, 0.3574, 0.9245, 0.3713, 0.9413, 0.2913, 0.972, 0.2876, 0.9502, 0.3132, 0.945, 0.3192, 0.9659, 0.2846, 0.9298, 0.2826, 0.9104, 0.3053, 0.9083, 0.3084, 0.926, 0.3825, 0.7907, 0.4046, 0.793, 0.4006, 0.8247, 0.3787, 0.8212, 0.3868, 0.7291, 0.4086, 0.7301, 0.4071, 0.7614, 0.3851, 0.7599, 0.3386, 0.7269, 0.3652, 0.7281, 0.3635, 0.7584, 0.3371, 0.7568, 0.1104, 0.8794, 0.1311, 0.881, 0.1283, 0.9031, 0.1089, 0.8985, 0.1087, 0.2461, 0.1042, 0.3364, 0.07803, 0.3353, 0.08313, 0.2442, 0.1591, 0.249, 0.156, 0.338, 0.1302, 0.3373, 0.134, 0.2478, 0.1007, 0.04711, 0.1099, 0.06544, 0.09054, 0.07747, 0.07722, 0.06163, 0.1527, 0.03018, 0.157, 0.05124, 0.1324, 0.05705, 0.126, 0.03711, 0.1605, 0.07101, 0.1628, 0.08986, 0.1407, 0.09231, 0.1374, 0.07526, 0.1001, 0.564, 0.1, 0.6077, 0.07363, 0.6077, 0.0737, 0.5639, 0.01, 0.6521, 0.0314, 0.6519, 0.03208, 0.6961, 0.01059, 0.6966, 0.00999, 0.5636, 0.03129, 0.5637, 0.03118, 0.6078, 0.00985, 0.6078, 0.05253, 0.5638, 0.0737, 0.5639, 0.07363, 0.6077, 0.05244, 0.6077, 0.01176, 0.4261, 0.03305, 0.4266, 0.03165, 0.5197, 0.01037, 0.5194, 0.01987, 0.2385, 0.04131, 0.2405, 0.03578, 0.3335, 0.01444, 0.3326, 0.06239, 0.2424, 0.08313, 0.2442, 0.07803, 0.3353, 0.05697, 0.3344, 0.03837, 0.1205, 0.05962, 0.1279, 0.05378, 0.1485, 0.03207, 0.1433, 0.06071, 0.0782, 0.07766, 0.09146, 0.06744, 0.1086, 0.04771, 0.09836, 0.09199, 0.1016, 0.105, 0.1082, 0.1009, 0.1222, 0.08479, 0.1167, 0.3326, 0.147, 0.3317, 0.13, 0.3517, 0.1282, 0.3545, 0.1449, 0.2875, 0.1473, 0.288, 0.1288, 0.3105, 0.1298, 0.3104, 0.1475, 0.2892, 0.1104, 0.2912, 0.09174, 0.3137, 0.09554, 0.3114, 0.1125, 0.3408, 0.653, 0.3416, 0.6091, 0.3681, 0.6094, 0.3675, 0.6535, 0.3419, 0.4298, 0.3408, 0.3387, 0.3666, 0.3381, 0.368, 0.4295, 0.2851, 0.4461, 0.2847, 0.3234, 0.3194, 0.323, 0.3204, 0.446, 0.2885, 0.2508, 0.2874, 0.166, 0.3107, 0.1658, 0.3134, 0.2503, 0.3389, 0.08537, 0.3481, 0.06964, 0.367, 0.08505, 0.3548, 0.09606, 0.2943, 0.07223, 0.2985, 0.05143, 0.3246, 0.05866, 0.3181, 0.0777, 0.3889, 0.6539, 0.4104, 0.6542, 0.4096, 0.699, 0.3879, 0.6984, 0.3896, 0.5656, 0.4109, 0.5656, 0.4108, 0.6098, 0.3894, 0.6096, 0.3957, 0.09018, 0.3775, 0.1005, 0.367, 0.08505, 0.3829, 0.07108, 0.4113, 0.1316, 0.391, 0.137, 0.3853, 0.118, 0.4048, 0.1106, 0.3723, 0.1415, 0.3545, 0.1449, 0.3517, 0.1282, 0.3679, 0.1241, 0.389, 0.4292, 0.4101, 0.429, 0.4108, 0.5216, 0.3896, 0.5217, 0.3837, 0.2471, 0.4042, 0.2457, 0.4083, 0.3369, 0.3874, 0.3375, 0.01522, 0.7896, 0.03686, 0.7874, 0.04045, 0.8176, 0.019, 0.8209, 0.01141, 0.7274, 0.033, 0.7265, 0.0345, 0.757, 0.01285, 0.7584, 0.05431, 0.7257, 0.07536, 0.7249, 0.07663, 0.7544, 0.05574, 0.7556, 0.204, 0.2504, 0.2239, 0.2508, 0.2228, 0.3393, 0.2023, 0.339, 0.2438, 0.251, 0.2637, 0.251, 0.2637, 0.3395, 0.2433, 0.3394, 0.245, 0.1464, 0.2454, 0.1272, 0.2646, 0.1278, 0.264, 0.1468, 0.2066, 0.1457, 0.2068, 0.1265, 0.2261, 0.1267, 0.2258, 0.146, 0.2068, 0.1071, 0.2064, 0.08736, 0.2266, 0.08723, 0.2264, 0.1072, 0.1223, 0.1099, 0.121, 0.1255, 0.1009, 0.1222, 0.105, 0.1082, 0.1641, 0.1083, 0.1645, 0.1266, 0.1422, 0.1265, 0.1422, 0.1093, 0.1642, 0.145, 0.1635, 0.1637, 0.1401, 0.1625, 0.1413, 0.1442, 0.2032, 0.02327, 0.2047, 0.04565, 0.1831, 0.04744, 0.1805, 0.02555, 0.2499, 0.02242, 0.2489, 0.04541, 0.2267, 0.04496, 0.2264, 0.0222, 0.2478, 0.06711, 0.2468, 0.08778, 0.2266, 0.08723, 0.2267, 0.06656, 0.2489, 0.04541, 0.2478, 0.06711, 0.2267, 0.06656, 0.2267, 0.04496, 0.2711, 0.04715, 0.2688, 0.06868, 0.2478, 0.06711, 0.2489, 0.04541, 0.2688, 0.06868, 0.2669, 0.08907, 0.2468, 0.08778, 0.2478, 0.06711, 0.2737, 0.0241, 0.2711, 0.04715, 0.2489, 0.04541, 0.2499, 0.02242, 0.2264, 0.0222, 0.2267, 0.04496, 0.2047, 0.04565, 0.2032, 0.02327, 0.1645, 0.1266, 0.1642, 0.145, 0.1413, 0.1442, 0.1422, 0.1265, 0.1877, 0.1265, 0.1876, 0.1454, 0.1642, 0.145, 0.1645, 0.1266, 0.1876, 0.1454, 0.1872, 0.1644, 0.1635, 0.1637, 0.1642, 0.145, 0.1628, 0.08986, 0.1641, 0.1083, 0.1422, 0.1093, 0.1407, 0.09231, 0.1866, 0.08812, 0.1874, 0.1075, 0.1641, 0.1083, 0.1628, 0.08986, 0.1874, 0.1075, 0.1877, 0.1265, 0.1645, 0.1266, 0.1641, 0.1083, 0.1214, 0.09495, 0.1223, 0.1099, 0.105, 0.1082, 0.1081, 0.09866, 0.1407, 0.09231, 0.1422, 0.1093, 0.1223, 0.1099, 0.1214, 0.09495, 0.1422, 0.1093, 0.1422, 0.1265, 0.121, 0.1255, 0.1223, 0.1099, 0.2068, 0.1265, 0.2068, 0.1071, 0.2264, 0.1072, 0.2261, 0.1267, 0.1877, 0.1265, 0.1874, 0.1075, 0.2068, 0.1071, 0.2068, 0.1265, 0.1874, 0.1075, 0.1866, 0.08812, 0.2064, 0.08736, 0.2068, 0.1071, 0.2063, 0.1649, 0.2066, 0.1457, 0.2258, 0.146, 0.2255, 0.1652, 0.1872, 0.1644, 0.1876, 0.1454, 0.2066, 0.1457, 0.2063, 0.1649, 0.1876, 0.1454, 0.1877, 0.1265, 0.2068, 0.1265, 0.2066, 0.1457, 0.2446, 0.1655, 0.245, 0.1464, 0.264, 0.1468, 0.2637, 0.1658, 0.2255, 0.1652, 0.2258, 0.146, 0.245, 0.1464, 0.2446, 0.1655, 0.2258, 0.146, 0.2261, 0.1267, 0.2454, 0.1272, 0.245, 0.1464, 0.2239, 0.2508, 0.2438, 0.251, 0.2433, 0.3394, 0.2228, 0.3393, 0.2255, 0.1652, 0.2446, 0.1655, 0.2438, 0.251, 0.2239, 0.2508, 0.2446, 0.1655, 0.2637, 0.1658, 0.2637, 0.251, 0.2438, 0.251, 0.1841, 0.2499, 0.204, 0.2504, 0.2023, 0.339, 0.1817, 0.3387, 0.1872, 0.1644, 0.2063, 0.1649, 0.204, 0.2504, 0.1841, 0.2499, 0.2063, 0.1649, 0.2255, 0.1652, 0.2239, 0.2508, 0.204, 0.2504, 0.1817, 0.3387, 0.2023, 0.339, 0.2011, 0.4297, 0.1802, 0.4294, 0.2023, 0.339, 0.2228, 0.3393, 0.2219, 0.4299, 0.2011, 0.4297, 0.033, 0.7265, 0.05431, 0.7257, 0.05574, 0.7556, 0.0345, 0.757, 0.03208, 0.6961, 0.05339, 0.6956, 0.05431, 0.7257, 0.033, 0.7265, 0.05339, 0.6956, 0.07454, 0.6951, 0.07536, 0.7249, 0.05431, 0.7257, 0.01059, 0.6966, 0.03208, 0.6961, 0.033, 0.7265, 0.01141, 0.7274, 0.01285, 0.7584, 0.0345, 0.757, 0.03686, 0.7874, 0.01522, 0.7896, 0.4042, 0.2457, 0.425, 0.2442, 0.4292, 0.3362, 0.4083, 0.3369, 0.3953, 0.1567, 0.4158, 0.153, 0.425, 0.2442, 0.4042, 0.2457, 0.3635, 0.2483, 0.3837, 0.2471, 0.3874, 0.3375, 0.3666, 0.3381, 0.3568, 0.1629, 0.3758, 0.1602, 0.3837, 0.2471, 0.3635, 0.2483, 0.3758, 0.1602, 0.3953, 0.1567, 0.4042, 0.2457, 0.3837, 0.2471, 0.368, 0.4295, 0.389, 0.4292, 0.3896, 0.5217, 0.3685, 0.5217, 0.3666, 0.3381, 0.3874, 0.3375, 0.389, 0.4292, 0.368, 0.4295, 0.3874, 0.3375, 0.4083, 0.3369, 0.4101, 0.429, 0.389, 0.4292, 0.391, 0.137, 0.3723, 0.1415, 0.3679, 0.1241, 0.3853, 0.118, 0.3953, 0.1567, 0.3758, 0.1602, 0.3723, 0.1415, 0.391, 0.137, 0.3758, 0.1602, 0.3568, 0.1629, 0.3545, 0.1449, 0.3723, 0.1415, 0.4158, 0.153, 0.3953, 0.1567, 0.391, 0.137, 0.4113, 0.1316, 0.4048, 0.1106, 0.3853, 0.118, 0.3775, 0.1005, 0.3957, 0.09018, 0.4109, 0.5656, 0.4322, 0.5656, 0.4322, 0.6099, 0.4108, 0.6098, 0.4108, 0.5216, 0.432, 0.5215, 0.4322, 0.5656, 0.4109, 0.5656, 0.3684, 0.5655, 0.3896, 0.5656, 0.3894, 0.6096, 0.3681, 0.6094, 0.3685, 0.5217, 0.3896, 0.5217, 0.3896, 0.5656, 0.3684, 0.5655, 0.3896, 0.5217, 0.4108, 0.5216, 0.4109, 0.5656, 0.3896, 0.5656, 0.3675, 0.6535, 0.3889, 0.6539, 0.3879, 0.6984, 0.3664, 0.6978, 0.3681, 0.6094, 0.3894, 0.6096, 0.3889, 0.6539, 0.3675, 0.6535, 0.3894, 0.6096, 0.4108, 0.6098, 0.4104, 0.6542, 0.3889, 0.6539, 0.2985, 0.05143, 0.3035, 0.02872, 0.3329, 0.03721, 0.3246, 0.05866, 0.2711, 0.04715, 0.2737, 0.0241, 0.3035, 0.02872, 0.2985, 0.05143, 0.2912, 0.09174, 0.2943, 0.07223, 0.3181, 0.0777, 0.3137, 0.09554, 0.2669, 0.08907, 0.2688, 0.06868, 0.2943, 0.07223, 0.2912, 0.09174, 0.2688, 0.06868, 0.2711, 0.04715, 0.2985, 0.05143, 0.2943, 0.07223, 0.3329, 0.1002, 0.3389, 0.08537, 0.3548, 0.09606, 0.3461, 0.1027, 0.3137, 0.09554, 0.3181, 0.0777, 0.3389, 0.08537, 0.3329, 0.1002, 0.3181, 0.0777, 0.3246, 0.05866, 0.3481, 0.06964, 0.3389, 0.08537, 0.2894, 0.3394, 0.2885, 0.2508, 0.3134, 0.2503, 0.315, 0.3391, 0.2637, 0.3395, 0.2637, 0.251, 0.2885, 0.2508, 0.2894, 0.3394, 0.2637, 0.251, 0.2637, 0.1658, 0.2874, 0.166, 0.2885, 0.2508, 0.2636, 0.4301, 0.2637, 0.3395, 0.2894, 0.3394, 0.2897, 0.43, 0.3421, 0.5217, 0.3419, 0.4298, 0.368, 0.4295, 0.3685, 0.5217, 0.3158, 0.4299, 0.315, 0.3391, 0.3408, 0.3387, 0.3419, 0.4298, 0.3397, 0.6969, 0.3408, 0.653, 0.3675, 0.6535, 0.3664, 0.6978, 0.288, 0.1288, 0.2892, 0.1104, 0.3114, 0.1125, 0.3105, 0.1298, 0.2646, 0.1278, 0.2655, 0.1087, 0.2892, 0.1104, 0.288, 0.1288, 0.2655, 0.1087, 0.2669, 0.08907, 0.2912, 0.09174, 0.2892, 0.1104, 0.2874, 0.166, 0.2875, 0.1473, 0.3104, 0.1475, 0.3107, 0.1658, 0.2637, 0.1658, 0.264, 0.1468, 0.2875, 0.1473, 0.2874, 0.166, 0.264, 0.1468, 0.2646, 0.1278, 0.288, 0.1288, 0.2875, 0.1473, 0.3337, 0.1649, 0.3326, 0.147, 0.3545, 0.1449, 0.3568, 0.1629, 0.3107, 0.1658, 0.3104, 0.1475, 0.3326, 0.147, 0.3337, 0.1649, 0.3104, 0.1475, 0.3105, 0.1298, 0.3317, 0.13, 0.3326, 0.147, 0.07766, 0.09146, 0.09199, 0.1016, 0.08479, 0.1167, 0.06744, 0.1086, 0.09054, 0.07747, 0.1013, 0.08975, 0.09199, 0.1016, 0.07766, 0.09146, 0.1013, 0.08975, 0.1081, 0.09866, 0.105, 0.1082, 0.09199, 0.1016, 0.07722, 0.06163, 0.09054, 0.07747, 0.07766, 0.09146, 0.06071, 0.0782, 0.04771, 0.09836, 0.06744, 0.1086, 0.05962, 0.1279, 0.03837, 0.1205, 0.04131, 0.2405, 0.06239, 0.2424, 0.05697, 0.3344, 0.03578, 0.3335, 0.05378, 0.1485, 0.0741, 0.1532, 0.06239, 0.2424, 0.04131, 0.2405, 0.0741, 0.1532, 0.09344, 0.157, 0.08313, 0.2442, 0.06239, 0.2424, 0.03207, 0.1433, 0.05378, 0.1485, 0.04131, 0.2405, 0.01987, 0.2385, 0.01444, 0.3326, 0.03578, 0.3335, 0.03305, 0.4266, 0.01176, 0.4261, 0.03129, 0.5637, 0.05253, 0.5638, 0.05244, 0.6077, 0.03118, 0.6078, 0.03165, 0.5197, 0.05288, 0.5199, 0.05253, 0.5638, 0.03129, 0.5637, 0.05288, 0.5199, 0.07406, 0.5201, 0.0737, 0.5639, 0.05253, 0.5638, 0.01037, 0.5194, 0.03165, 0.5197, 0.03129, 0.5637, 0.00999, 0.5636, 0.00985, 0.6078, 0.03118, 0.6078, 0.0314, 0.6519, 0.01, 0.6521, 0.1005, 0.5204, 0.1001, 0.564, 0.0737, 0.5639, 0.07406, 0.5201, 0.157, 0.05124, 0.1605, 0.07101, 0.1374, 0.07526, 0.1324, 0.05705, 0.1831, 0.04744, 0.1852, 0.06821, 0.1605, 0.07101, 0.157, 0.05124, 0.1852, 0.06821, 0.1866, 0.08812, 0.1628, 0.08986, 0.1605, 0.07101, 0.1805, 0.02555, 0.1831, 0.04744, 0.157, 0.05124, 0.1527, 0.03018, 0.126, 0.03711, 0.1324, 0.05705, 0.1099, 0.06544, 0.1007, 0.04711, 0.156, 0.338, 0.1541, 0.429, 0.128, 0.4286, 0.1302, 0.3373, 0.1817, 0.3387, 0.1802, 0.4294, 0.1541, 0.429, 0.156, 0.338, 0.1635, 0.1637, 0.1591, 0.249, 0.134, 0.2478, 0.1401, 0.1625, 0.1872, 0.1644, 0.1841, 0.2499, 0.1591, 0.249, 0.1635, 0.1637, 0.1841, 0.2499, 0.1817, 0.3387, 0.156, 0.338, 0.1591, 0.249, 0.1168, 0.1604, 0.1087, 0.2461, 0.08313, 0.2442, 0.09344, 0.157, 0.1401, 0.1625, 0.134, 0.2478, 0.1087, 0.2461, 0.1168, 0.1604, 0.134, 0.2478, 0.1302, 0.3373, 0.1042, 0.3364, 0.1087, 0.2461, 0.08408, 0.837, 0.1075, 0.8342, 0.1096, 0.8576, 0.08769, 0.8603, 0.08105, 0.8121, 0.1056, 0.8097, 0.1075, 0.8342, 0.08408, 0.837, 0.09136, 0.8806, 0.1104, 0.8794, 0.1089, 0.8985, 0.09601, 0.8947, 0.08769, 0.8603, 0.1096, 0.8576, 0.1104, 0.8794, 0.09136, 0.8806, 0.3397, 0.6969, 0.3664, 0.6978, 0.3652, 0.7281, 0.3386, 0.7269, 0.07536, 0.7249, 0.1014, 0.724, 0.1024, 0.7531, 0.07663, 0.7544, 0.07454, 0.6951, 0.1008, 0.6945, 0.1014, 0.724, 0.07536, 0.7249, 0.07848, 0.7836, 0.1037, 0.7818, 0.1056, 0.8097, 0.08105, 0.8121, 0.07663, 0.7544, 0.1024, 0.7531, 0.1037, 0.7818, 0.07848, 0.7836, 0.4086, 0.7301, 0.4308, 0.7308, 0.4295, 0.7627, 0.4071, 0.7614, 0.4096, 0.699, 0.4315, 0.6995, 0.4308, 0.7308, 0.4086, 0.7301, 0.3652, 0.7281, 0.3868, 0.7291, 0.3851, 0.7599, 0.3635, 0.7584, 0.3664, 0.6978, 0.3879, 0.6984, 0.3868, 0.7291, 0.3652, 0.7281, 0.3879, 0.6984, 0.4096, 0.699, 0.4086, 0.7301, 0.3868, 0.7291, 0.3611, 0.7885, 0.3825, 0.7907, 0.3787, 0.8212, 0.3578, 0.8182, 0.3635, 0.7584, 0.3851, 0.7599, 0.3825, 0.7907, 0.3611, 0.7885, 0.3851, 0.7599, 0.4071, 0.7614, 0.4046, 0.793, 0.3825, 0.7907, 0.2876, 0.9502, 0.2846, 0.9298, 0.3084, 0.926, 0.3132, 0.945, 0.2607, 0.9533, 0.2591, 0.932, 0.2846, 0.9298, 0.2876, 0.9502, 0.2591, 0.932, 0.2581, 0.9115, 0.2826, 0.9104, 0.2846, 0.9298, 0.2628, 0.9757, 0.2607, 0.9533, 0.2876, 0.9502, 0.2913, 0.972, 0.3192, 0.9659, 0.3132, 0.945, 0.3369, 0.9368, 0.3461, 0.9563, 0.1939, 0.954, 0.1953, 0.9319, 0.2167, 0.9327, 0.2164, 0.9548, 0.1714, 0.952, 0.1739, 0.9301, 0.1953, 0.9319, 0.1939, 0.954, 0.1739, 0.9301, 0.176, 0.9094, 0.1965, 0.9107, 0.1953, 0.9319, 0.1686, 0.9753, 0.1714, 0.952, 0.1939, 0.954, 0.1925, 0.9772, 0.2162, 0.9778, 0.2164, 0.9548, 0.2387, 0.9545, 0.2396, 0.9773, 0.1437, 0.9475, 0.1384, 0.9705, 0.1087, 0.9617, 0.1172, 0.9401, 0.1714, 0.952, 0.1686, 0.9753, 0.1384, 0.9705, 0.1437, 0.9475, 0.1512, 0.9067, 0.148, 0.9265, 0.1238, 0.9209, 0.1283, 0.9031, 0.176, 0.9094, 0.1739, 0.9301, 0.148, 0.9265, 0.1512, 0.9067, 0.1739, 0.9301, 0.1714, 0.952, 0.1437, 0.9475, 0.148, 0.9265, 0.1089, 0.8985, 0.1028, 0.9131, 0.08687, 0.9022, 0.09601, 0.8947, 0.1283, 0.9031, 0.1238, 0.9209, 0.1028, 0.9131, 0.1089, 0.8985, 0.1238, 0.9209, 0.1172, 0.9401, 0.09346, 0.929, 0.1028, 0.9131, 0.04521, 0.8443, 0.06504, 0.8402, 0.07034, 0.8643, 0.05193, 0.8699, 0.04045, 0.8176, 0.06106, 0.8146, 0.06504, 0.8402, 0.04521, 0.8443, 0.06106, 0.8146, 0.08105, 0.8121, 0.08408, 0.837, 0.06504, 0.8402, 0.019, 0.8209, 0.04045, 0.8176, 0.04521, 0.8443, 0.02422, 0.8491, 0.03183, 0.8768, 0.05193, 0.8699, 0.06132, 0.8934, 0.0428, 0.9032, 0.3949, 0.8532, 0.4177, 0.859, 0.4082, 0.8895, 0.3865, 0.8805, 0.4006, 0.8247, 0.4236, 0.8284, 0.4177, 0.859, 0.3949, 0.8532, 0.3538, 0.844, 0.3738, 0.8481, 0.3672, 0.8732, 0.3489, 0.8681, 0.3578, 0.8182, 0.3787, 0.8212, 0.3738, 0.8481, 0.3538, 0.844, 0.3787, 0.8212, 0.4006, 0.8247, 0.3949, 0.8532, 0.3738, 0.8481, 0.3432, 0.8884, 0.3583, 0.895, 0.3465, 0.9116, 0.3398, 0.9023, 0.3489, 0.8681, 0.3672, 0.8732, 0.3583, 0.895, 0.3432, 0.8884, 0.3672, 0.8732, 0.3865, 0.8805, 0.3743, 0.905, 0.3583, 0.895, 0.1778, 0.8835, 0.1978, 0.8843, 0.1965, 0.9107, 0.176, 0.9094, 0.3323, 0.8151, 0.3578, 0.8182, 0.3538, 0.844, 0.3295, 0.8406, 0.2579, 0.886, 0.2819, 0.8861, 0.2826, 0.9104, 0.2581, 0.9115, 0.3044, 0.8863, 0.325, 0.8864, 0.3251, 0.9054, 0.3053, 0.9083, 0.327, 0.8647, 0.3489, 0.8681, 0.3432, 0.8884, 0.325, 0.8864, 0.2179, 0.885, 0.238, 0.8856, 0.2378, 0.9118, 0.2172, 0.9116, 0.3743, 0.905, 0.393, 0.9181, 0.3713, 0.9413, 0.3574, 0.9245, 0.3865, 0.8805, 0.4082, 0.8895, 0.393, 0.9181, 0.3743, 0.905, 0.06132, 0.8934, 0.07736, 0.8856, 0.08687, 0.9022, 0.07456, 0.9135, 0.05193, 0.8699, 0.07034, 0.8643, 0.07736, 0.8856, 0.06132, 0.8934, 0.07034, 0.8643, 0.08769, 0.8603, 0.09136, 0.8806, 0.07736, 0.8856, 0.09346, 0.929, 0.08112, 0.9476, 0.05871, 0.9276, 0.07456, 0.9135, 0.1172, 0.9401, 0.1087, 0.9617, 0.08112, 0.9476, 0.09346, 0.929, 0.2387, 0.9545, 0.2381, 0.9328, 0.2591, 0.932, 0.2607, 0.9533, 0.2164, 0.9548, 0.2167, 0.9327, 0.2381, 0.9328, 0.2387, 0.9545, 0.2167, 0.9327, 0.2172, 0.9116, 0.2378, 0.9118, 0.2381, 0.9328, 0.3369, 0.9368, 0.3296, 0.9202, 0.3465, 0.9116, 0.3574, 0.9245, 0.3132, 0.945, 0.3084, 0.926, 0.3296, 0.9202, 0.3369, 0.9368, 0.3084, 0.926, 0.3053, 0.9083, 0.3251, 0.9054, 0.3296, 0.9202, 0.4046, 0.793, 0.4273, 0.7952, 0.4236, 0.8284, 0.4006, 0.8247, 0.4071, 0.7614, 0.4295, 0.7627, 0.4273, 0.7952, 0.4046, 0.793, 0.3371, 0.7568, 0.3635, 0.7584, 0.3611, 0.7885, 0.335, 0.7862, 0.1311, 0.881, 0.1538, 0.8822, 0.1512, 0.9067, 0.1283, 0.9031, 0.1042, 0.3364, 0.1017, 0.4281, 0.0754, 0.4275, 0.07803, 0.3353, 0.1302, 0.3373, 0.128, 0.4286, 0.1017, 0.4281, 0.1042, 0.3364, 0.1099, 0.06544, 0.117, 0.08128, 0.1013, 0.08975, 0.09054, 0.07747, 0.1324, 0.05705, 0.1374, 0.07526, 0.117, 0.08128, 0.1099, 0.06544, 0.1374, 0.07526, 0.1407, 0.09231, 0.1214, 0.09495, 0.117, 0.08128, 0.1, 0.6077, 0.1002, 0.6512, 0.07386, 0.6514, 0.07363, 0.6077, 0.0314, 0.6519, 0.05268, 0.6517, 0.05339, 0.6956, 0.03208, 0.6961, 0.03118, 0.6078, 0.05244, 0.6077, 0.05268, 0.6517, 0.0314, 0.6519, 0.05244, 0.6077, 0.07363, 0.6077, 0.07386, 0.6514, 0.05268, 0.6517, 0.03305, 0.4266, 0.05426, 0.4271, 0.05288, 0.5199, 0.03165, 0.5197, 0.03578, 0.3335, 0.05697, 0.3344, 0.05426, 0.4271, 0.03305, 0.4266, 0.05697, 0.3344, 0.07803, 0.3353, 0.0754, 0.4275, 0.05426, 0.4271, 0.05962, 0.1279, 0.07888, 0.1341, 0.0741, 0.1532, 0.05378, 0.1485, 0.06744, 0.1086, 0.08479, 0.1167, 0.07888, 0.1341, 0.05962, 0.1279, 0.08479, 0.1167, 0.1009, 0.1222, 0.09697, 0.1388, 0.07888, 0.1341, 0.3317, 0.13, 0.3315, 0.1142, 0.3488, 0.1138, 0.3517, 0.1282, 0.3105, 0.1298, 0.3114, 0.1125, 0.3315, 0.1142, 0.3317, 0.13, 0.3114, 0.1125, 0.3137, 0.09554, 0.3329, 0.1002, 0.3315, 0.1142, 0.3416, 0.6091, 0.342, 0.5654, 0.3684, 0.5655, 0.3681, 0.6094, 0.3408, 0.3387, 0.3383, 0.2495, 0.3635, 0.2483, 0.3666, 0.3381, 0.315, 0.3391, 0.3134, 0.2503, 0.3383, 0.2495, 0.3408, 0.3387, 0.3134, 0.2503, 0.3107, 0.1658, 0.3337, 0.1649, 0.3383, 0.2495, 0.3481, 0.06964, 0.3604, 0.0511, 0.3829, 0.07108, 0.367, 0.08505, 0.3246, 0.05866, 0.3329, 0.03721, 0.3604, 0.0511, 0.3481, 0.06964, 0.4104, 0.6542, 0.432, 0.6544, 0.4315, 0.6995, 0.4096, 0.699, 0.4108, 0.6098, 0.4322, 0.6099, 0.432, 0.6544, 0.4104, 0.6542, 0.3775, 0.1005, 0.3622, 0.1086, 0.3548, 0.09606, 0.367, 0.08505, 0.3853, 0.118, 0.3679, 0.1241, 0.3622, 0.1086, 0.3775, 0.1005, 0.3679, 0.1241, 0.3517, 0.1282, 0.3488, 0.1138, 0.3622, 0.1086, 0.4101, 0.429, 0.4312, 0.4287, 0.432, 0.5215, 0.4108, 0.5216, 0.4083, 0.3369, 0.4292, 0.3362, 0.4312, 0.4287, 0.4101, 0.429, 0.03686, 0.7874, 0.05791, 0.7854, 0.06106, 0.8146, 0.04045, 0.8176, 0.0345, 0.757, 0.05574, 0.7556, 0.05791, 0.7854, 0.03686, 0.7874, 0.05574, 0.7556, 0.07663, 0.7544, 0.07848, 0.7836, 0.05791, 0.7854, 0.2228, 0.3393, 0.2433, 0.3394, 0.2428, 0.4301, 0.2219, 0.4299, 0.2433, 0.3394, 0.2637, 0.3395, 0.2636, 0.4301, 0.2428, 0.4301, 0.2454, 0.1272, 0.246, 0.1077, 0.2655, 0.1087, 0.2646, 0.1278, 0.2261, 0.1267, 0.2264, 0.1072, 0.246, 0.1077, 0.2454, 0.1272, 0.2264, 0.1072, 0.2266, 0.08723, 0.2468, 0.08778, 0.246, 0.1077, 0.121, 0.1255, 0.119, 0.1424, 0.09697, 0.1388, 0.1009, 0.1222, 0.1422, 0.1265, 0.1413, 0.1442, 0.119, 0.1424, 0.121, 0.1255, 0.1413, 0.1442, 0.1401, 0.1625, 0.1168, 0.1604, 0.119, 0.1424, 0.2047, 0.04565, 0.2058, 0.06694, 0.1852, 0.06821, 0.1831, 0.04744, 0.2267, 0.04496, 0.2267, 0.06656, 0.2058, 0.06694, 0.2047, 0.04565, 0.2267, 0.06656, 0.2266, 0.08723, 0.2064, 0.08736, 0.2058, 0.06694])
me_cube_001.materials.append(mat_wood)
me_cube_001.update()
me_cylinder = bpy.data.meshes.new('Cylinder')
me_cylinder.from_pydata([(9.689, -6.171, 0.1039), (9.689, -6.171, 0.709), (9.94, -6.731, 0.1039), (9.94, -6.731, 0.709), (10.08, -7.33, 0.1039), (10.08, -7.33, 0.709), (10.09, -7.943, 0.1039), (10.09, -7.943, 0.709), (9.991, -8.548, 0.1039), (9.991, -8.548, 0.709), (9.772, -9.121, 0.1039), (9.772, -9.121, 0.709), (9.445, -9.641, 0.1039), (9.445, -9.641, 0.709), (9.024, -10.09, 0.1039), (9.024, -10.09, 0.709), (8.523, -10.44, 0.1039), (8.523, -10.44, 0.709), (7.963, -10.69, 0.1039), (7.963, -10.69, 0.709), (7.365, -10.83, 0.1039), (7.365, -10.83, 0.709), (6.752, -10.85, 0.1039), (6.752, -10.85, 0.709), (6.147, -10.74, 0.1039), (6.147, -10.74, 0.709), (5.573, -10.53, 0.1039), (5.573, -10.53, 0.709), (5.054, -10.2, 0.1039), (5.054, -10.2, 0.709), (4.608, -9.777, 0.1039), (4.608, -9.777, 0.709), (4.252, -9.277, 0.1039), (4.252, -9.277, 0.709), (4.002, -8.716, 0.1039), (4.002, -8.716, 0.709), (3.865, -8.118, 0.1039), (3.865, -8.118, 0.709), (3.848, -7.505, 0.1039), (3.848, -7.505, 0.709), (3.951, -6.9, 0.1039), (3.951, -6.9, 0.709), (4.169, -6.326, 0.1039), (4.169, -6.326, 0.709), (4.496, -5.807, 0.1039), (4.496, -5.807, 0.709), (4.917, -5.361, 0.1039), (4.917, -5.361, 0.709), (5.418, -5.006, 0.1039), (5.418, -5.006, 0.709), (5.978, -4.755, 0.1039), (5.978, -4.755, 0.709), (6.576, -4.618, 0.1039), (6.576, -4.618, 0.709), (7.19, -4.601, 0.1039), (7.19, -4.601, 0.709), (7.795, -4.704, 0.1039), (7.795, -4.704, 0.709), (8.368, -4.923, 0.1039), (8.368, -4.923, 0.709), (8.888, -5.249, 0.1039), (8.888, -5.249, 0.709), (9.334, -5.671, 0.1039), (9.334, -5.671, 0.709)], [], [(0, 1, 3, 2), (2, 3, 5, 4), (4, 5, 7, 6), (6, 7, 9, 8), (8, 9, 11, 10), (10, 11, 13, 12), (12, 13, 15, 14), (14, 15, 17, 16), (16, 17, 19, 18), (18, 19, 21, 20), (20, 21, 23, 22), (22, 23, 25, 24), (24, 25, 27, 26), (26, 27, 29, 28), (28, 29, 31, 30), (30, 31, 33, 32), (32, 33, 35, 34), (34, 35, 37, 36), (36, 37, 39, 38), (38, 39, 41, 40), (40, 41, 43, 42), (42, 43, 45, 44), (44, 45, 47, 46), (46, 47, 49, 48), (48, 49, 51, 50), (50, 51, 53, 52), (52, 53, 55, 54), (54, 55, 57, 56), (56, 57, 59, 58), (58, 59, 61, 60), (3, 1, 63, 61, 59, 57, 55, 53, 51, 49, 47, 45, 43, 41, 39, 37, 35, 33, 31, 29, 27, 25, 23, 21, 19, 17, 15, 13, 11, 9, 7, 5), (60, 61, 63, 62), (62, 63, 1, 0), (0, 2, 4, 6, 8, 10, 12, 14, 16, 18, 20, 22, 24, 26, 28, 30, 32, 34, 36, 38, 40, 42, 44, 46, 48, 50, 52, 54, 56, 58, 60, 62)])
_uv = me_cylinder.uv_layers.new(name='UVMap')
_uv.uv.foreach_set('vector', [0.6596, 0.1697, 0.6596, 0.01728, 0.6691, 0.01728, 0.6691, 0.1697, 0.6691, 0.1697, 0.6691, 0.01728, 0.6786, 0.01728, 0.6786, 0.1697, 0.6786, 0.1697, 0.6786, 0.01728, 0.6882, 0.01728, 0.6882, 0.1697, 0.6882, 0.1697, 0.6882, 0.01728, 0.6977, 0.01728, 0.6977, 0.1697, 0.6977, 0.1697, 0.6977, 0.01728, 0.7072, 0.01728, 0.7072, 0.1697, 0.7072, 0.1697, 0.7072, 0.01728, 0.7167, 0.01728, 0.7167, 0.1697, 0.7167, 0.1697, 0.7167, 0.01728, 0.7263, 0.01728, 0.7263, 0.1697, 0.7263, 0.1697, 0.7263, 0.01728, 0.7358, 0.01728, 0.7358, 0.1697, 0.7358, 0.1697, 0.7358, 0.01728, 0.7453, 0.01728, 0.7453, 0.1697, 0.7453, 0.1697, 0.7453, 0.01728, 0.7548, 0.01728, 0.7548, 0.1697, 0.7548, 0.1697, 0.7548, 0.01728, 0.7644, 0.01728, 0.7644, 0.1697, 0.7644, 0.1697, 0.7644, 0.01728, 0.7739, 0.01728, 0.7739, 0.1697, 0.7739, 0.1697, 0.7739, 0.01728, 0.7834, 0.01728, 0.7834, 0.1697, 0.7834, 0.1697, 0.7834, 0.01728, 0.7929, 0.01728, 0.7929, 0.1697, 0.7929, 0.1697, 0.7929, 0.01728, 0.8025, 0.01728, 0.8025, 0.1697, 0.8025, 0.1697, 0.8025, 0.01728, 0.812, 0.01728, 0.812, 0.1697, 0.812, 0.1697, 0.812, 0.01728, 0.8215, 0.01728, 0.8215, 0.1697, 0.8215, 0.1697, 0.8215, 0.01728, 0.8311, 0.01728, 0.8311, 0.1697, 0.8311, 0.1697, 0.8311, 0.01728, 0.8406, 0.01728, 0.8406, 0.1697, 0.8406, 0.1697, 0.8406, 0.01728, 0.8501, 0.01728, 0.8501, 0.1697, 0.8501, 0.1697, 0.8501, 0.01728, 0.8596, 0.01728, 0.8596, 0.1697, 0.8596, 0.1697, 0.8596, 0.01728, 0.8692, 0.01728, 0.8692, 0.1697, 0.8692, 0.1697, 0.8692, 0.01728, 0.8787, 0.01728, 0.8787, 0.1697, 0.8787, 0.1697, 0.8787, 0.01728, 0.8882, 0.01728, 0.8882, 0.1697, 0.8882, 0.1697, 0.8882, 0.01728, 0.8977, 0.01728, 0.8977, 0.1697, 0.8977, 0.1697, 0.8977, 0.01728, 0.9073, 0.01728, 0.9073, 0.1697, 0.9073, 0.1697, 0.9073, 0.01728, 0.9168, 0.01728, 0.9168, 0.1697, 0.9168, 0.1697, 0.9168, 0.01728, 0.9263, 0.01728, 0.9263, 0.1697, 0.9263, 0.1697, 0.9263, 0.01728, 0.9358, 0.01728, 0.9358, 0.1697, 0.9358, 0.1697, 0.9358, 0.01728, 0.9454, 0.01728, 0.9454, 0.1697, 0.7171, 0.1902, 0.7915, 0.2243, 0.8581, 0.2724, 0.9142, 0.3325, 0.9578, 0.4023, 0.9872, 0.4791, 1.001, 0.5601, 0.9993, 0.642, 0.9815, 0.7217, 0.9487, 0.7962, 0.9019, 0.8627, 0.8431, 0.9184, 0.7745, 0.9614, 0.6986, 0.9899, 0.6185, 1.003, 0.5372, 0.9999, 0.4578, 0.9809, 0.3835, 0.9467, 0.3169, 0.8987, 0.2608, 0.8386, 0.2172, 0.7688, 0.1878, 0.6919, 0.1738, 0.611, 0.1757, 0.5291, 0.1934, 0.4493, 0.2263, 0.3748, 0.273, 0.3084, 0.3319, 0.2526, 0.4005, 0.2096, 0.4764, 0.1811, 0.5565, 0.1681, 0.6378, 0.1712, 0.9454, 0.1697, 0.9454, 0.01728, 0.9549, 0.01728, 0.9549, 0.1697, 0.9549, 0.1697, 0.9549, 0.01728, 0.9644, 0.01728, 0.9644, 0.1697, 0.848, 0.1614, 0.8563, 0.1606, 0.8643, 0.1582, 0.8716, 0.1543, 0.8781, 0.149, 0.8834, 0.1425, 0.8873, 0.1352, 0.8897, 0.1272, 0.8905, 0.1189, 0.8897, 0.1106, 0.8873, 0.1026, 0.8834, 0.09527, 0.8781, 0.08883, 0.8716, 0.08354, 0.8643, 0.07961, 0.8563, 0.07719, 0.848, 0.07637, 0.8397, 0.07719, 0.8317, 0.07961, 0.8244, 0.08354, 0.8179, 0.08883, 0.8126, 0.09527, 0.8087, 0.1026, 0.8063, 0.1106, 0.8055, 0.1189, 0.8063, 0.1272, 0.8087, 0.1352, 0.8126, 0.1425, 0.8179, 0.149, 0.8244, 0.1543, 0.8317, 0.1582, 0.8397, 0.1606])
me_cylinder.materials.append(mat_material_002)
me_cylinder.update()
me_cube_003 = bpy.data.meshes.new('Cube.003')
me_cube_003.from_pydata([(8.546, -8.568, 0.1842), (8.544, -8.567, 0.4444), (8.546, -7.855, 0.1842), (8.544, -7.854, 0.4444), (9.259, -8.568, 0.1842), (9.257, -8.567, 0.4444), (9.259, -7.855, 0.1842), (9.257, -7.854, 0.4444), (13.02, -7.854, 0.4444), (13.02, -7.855, 0.1842), (13.02, -8.568, 0.1842), (13.02, -8.567, 0.4444), (14.5, -7.854, 0.4444), (14.5, -7.855, 0.1719), (14.5, -8.568, 0.1719), (14.5, -8.567, 0.4444), (17.07, -7.854, 0.4444), (17.08, -7.859, 0.1733), (17.08, -8.572, 0.1733), (17.07, -8.567, 0.4444), (15.85, -6.811, 0.1655), (15.85, -6.811, 0.4528), (16.13, -6.838, 0.1655), (16.13, -6.839, 0.4528), (16.4, -6.92, 0.1655), (16.4, -6.921, 0.4528), (16.65, -7.053, 0.1655), (16.65, -7.054, 0.4528), (16.87, -7.232, 0.1655), (16.87, -7.233, 0.4528), (17.04, -7.45, 0.1655), (17.05, -7.452, 0.4528), (17.18, -7.699, 0.1655), (17.18, -7.701, 0.4528), (17.26, -7.968, 0.1655), (17.26, -7.971, 0.4528), (17.29, -8.249, 0.1655), (17.29, -8.252, 0.4528), (17.26, -8.53, 0.1655), (17.26, -8.533, 0.4528), (17.18, -8.799, 0.1655), (17.18, -8.804, 0.4528), (17.04, -9.048, 0.1655), (17.05, -9.053, 0.4528), (16.87, -9.266, 0.1655), (16.87, -9.271, 0.4528), (16.65, -9.445, 0.1655), (16.65, -9.451, 0.4528), (16.4, -9.578, 0.1655), (16.4, -9.584, 0.4528), (16.13, -9.66, 0.1655), (16.13, -9.666, 0.4528), (15.85, -9.687, 0.1655), (15.85, -9.693, 0.4528), (15.57, -9.66, 0.1655), (15.57, -9.666, 0.4528), (15.3, -9.578, 0.1655), (15.3, -9.584, 0.4528), (15.05, -9.445, 0.1655), (15.05, -9.451, 0.4528), (14.83, -9.266, 0.1655), (14.83, -9.271, 0.4528), (14.65, -9.048, 0.1655), (14.65, -9.053, 0.4528), (14.52, -8.799, 0.1655), (14.52, -8.804, 0.4528), (14.44, -8.53, 0.1655), (14.44, -8.533, 0.4528), (14.41, -8.249, 0.1655), (14.41, -8.252, 0.4528), (14.44, -7.968, 0.1655), (14.44, -7.971, 0.4528), (14.52, -7.699, 0.1655), (14.52, -7.701, 0.4528), (14.65, -7.45, 0.1655), (14.65, -7.452, 0.4528), (14.83, -7.232, 0.1655), (14.83, -7.233, 0.4528), (15.05, -7.053, 0.1655), (15.05, -7.054, 0.4528), (15.3, -6.92, 0.1655), (15.3, -6.921, 0.4528), (15.57, -6.838, 0.1655), (15.57, -6.839, 0.4528), (3.421, -7.855, 0.1842), (3.421, -8.568, 0.1842), (3.419, -8.567, 0.4444), (3.419, -7.854, 0.4444)], [], [(1, 3, 87, 86), (2, 3, 7, 6), (5, 4, 10, 11), (4, 5, 1, 0), (2, 6, 4, 0), (7, 3, 1, 5), (10, 9, 13, 14), (4, 6, 9, 10), (7, 5, 11, 8), (6, 7, 8, 9), (12, 15, 19, 16), (8, 11, 15, 12), (9, 8, 12, 13), (11, 10, 14, 15), (17, 16, 19, 18), (13, 12, 16, 17), (15, 14, 18, 19), (14, 13, 17, 18), (20, 21, 23, 22), (22, 23, 25, 24), (24, 25, 27, 26), (26, 27, 29, 28), (28, 29, 31, 30), (30, 31, 33, 32), (32, 33, 35, 34), (34, 35, 37, 36), (36, 37, 39, 38), (38, 39, 41, 40), (40, 41, 43, 42), (42, 43, 45, 44), (44, 45, 47, 46), (46, 47, 49, 48), (48, 49, 51, 50), (50, 51, 53, 52), (52, 53, 55, 54), (54, 55, 57, 56), (56, 57, 59, 58), (58, 59, 61, 60), (60, 61, 63, 62), (62, 63, 65, 64), (64, 65, 67, 66), (66, 67, 69, 68), (68, 69, 71, 70), (70, 71, 73, 72), (72, 73, 75, 74), (74, 75, 77, 76), (76, 77, 79, 78), (78, 79, 81, 80), (23, 21, 83, 81, 79, 77, 75, 73, 71, 69, 67, 65, 63, 61, 59, 57, 55, 53, 51, 49, 47, 45, 43, 41, 39, 37, 35, 33, 31, 29, 27, 25), (80, 81, 83, 82), (82, 83, 21, 20), (20, 22, 24, 26, 28, 30, 32, 34, 36, 38, 40, 42, 44, 46, 48, 50, 52, 54, 56, 58, 60, 62, 64, 66, 68, 70, 72, 74, 76, 78, 80, 82), (85, 86, 87, 84), (2, 0, 85, 84), (3, 2, 84, 87), (0, 1, 86, 85)])
_uv = me_cube_003.uv_layers.new(name='UVMap')
_uv.uv.foreach_set('vector', [0.5445, 0.1828, 0.4555, 0.1828, 0.4555, 0.5445, 0.5445, 0.5445, 0.6354, 0.9101, 0.5465, 0.9101, 0.5465, 0.999, 0.6354, 0.999, 0.3626, 0.4535, 0.3626, 0.3646, 0.001001, 0.3646, 0.001001, 0.4535, 0.5445, 0.9101, 0.4555, 0.9101, 0.4555, 0.999, 0.5445, 0.999, 0.3905, 0.2473, 0.3911, 0.3807, 0.4504, 0.3801, 0.4497, 0.2467, 0.5671, 0.1097, 0.5671, 0.2431, 0.6264, 0.2431, 0.6264, 0.1097, 0.7022, 0.2897, 0.6133, 0.2897, 0.6133, 0.4695, 0.7022, 0.4695, 0.2963, 0.1009, 0.237, 0.1001, 0.2337, 0.6427, 0.2929, 0.6435, 0.6354, 0.001001, 0.5465, 0.001001, 0.5465, 0.3626, 0.6354, 0.3626, 0.7263, 0.6354, 0.7263, 0.5465, 0.3646, 0.5465, 0.3646, 0.6354, 0.7263, 0.001001, 0.6374, 0.001001, 0.6374, 0.3626, 0.7263, 0.3626, 0.7424, 0.4602, 0.8017, 0.4618, 0.805, 0.192, 0.7457, 0.1904, 0.9081, 0.001001, 0.8192, 0.001001, 0.8192, 0.1808, 0.9081, 0.1808, 0.7263, 0.4535, 0.7263, 0.3646, 0.5465, 0.3646, 0.5465, 0.4535, 0.2717, 0.8192, 0.1828, 0.8192, 0.1828, 0.9081, 0.2717, 0.9081, 0.8172, 0.3646, 0.7283, 0.3646, 0.7283, 0.7263, 0.8172, 0.7263, 0.7263, 0.7263, 0.7263, 0.6374, 0.3646, 0.6374, 0.3646, 0.7263, 0.7806, 0.1674, 0.6917, 0.1674, 0.6917, 0.529, 0.7806, 0.529, 0.1808, 0.7283, 0.09191, 0.7283, 0.09191, 0.8172, 0.1808, 0.8172, 0.2717, 0.7283, 0.1828, 0.7283, 0.1828, 0.8172, 0.2717, 0.8172, 0.3626, 0.7283, 0.2737, 0.7283, 0.2737, 0.8172, 0.3626, 0.8172, 0.4535, 0.7283, 0.3646, 0.7283, 0.3646, 0.8172, 0.4535, 0.8172, 0.5445, 0.7283, 0.4555, 0.7283, 0.4555, 0.8172, 0.5445, 0.8172, 0.6354, 0.7283, 0.5465, 0.7283, 0.5465, 0.8172, 0.6354, 0.8172, 0.7263, 0.7283, 0.6374, 0.7283, 0.6374, 0.8172, 0.7263, 0.8172, 0.8172, 0.7283, 0.7283, 0.7283, 0.7283, 0.8172, 0.8172, 0.8172, 0.1808, 0.8192, 0.09191, 0.8192, 0.09191, 0.9081, 0.1808, 0.9081, 0.9081, 0.1828, 0.8192, 0.1828, 0.8192, 0.2717, 0.9081, 0.2717, 0.999, 0.5465, 0.9101, 0.5465, 0.9101, 0.6354, 0.999, 0.6354, 0.3626, 0.8192, 0.2737, 0.8192, 0.2737, 0.9081, 0.3626, 0.9081, 0.9081, 0.2737, 0.8192, 0.2737, 0.8192, 0.3626, 0.9081, 0.3626, 0.4535, 0.8192, 0.3646, 0.8192, 0.3646, 0.9081, 0.4535, 0.9081, 0.9081, 0.3646, 0.8192, 0.3646, 0.8192, 0.4535, 0.9081, 0.4535, 0.9081, 0.4555, 0.8192, 0.4555, 0.8192, 0.5445, 0.9081, 0.5445, 0.5445, 0.8192, 0.4555, 0.8192, 0.4555, 0.9081, 0.5445, 0.9081, 0.6354, 0.8192, 0.5465, 0.8192, 0.5465, 0.9081, 0.6354, 0.9081, 0.9081, 0.5465, 0.8192, 0.5465, 0.8192, 0.6354, 0.9081, 0.6354, 0.9081, 0.6374, 0.8192, 0.6374, 0.8192, 0.7263, 0.9081, 0.7263, 0.7263, 0.8192, 0.6374, 0.8192, 0.6374, 0.9081, 0.7263, 0.9081, 0.8172, 0.8192, 0.7283, 0.8192, 0.7283, 0.9081, 0.8172, 0.9081, 0.9081, 0.7283, 0.8192, 0.7283, 0.8192, 0.8172, 0.9081, 0.8172, 0.9081, 0.8192, 0.8192, 0.8192, 0.8192, 0.9081, 0.9081, 0.9081, 0.999, 0.001001, 0.9101, 0.001001, 0.9101, 0.08991, 0.999, 0.08991, 0.08991, 0.9101, 0.001001, 0.9101, 0.001001, 0.999, 0.08991, 0.999, 0.999, 0.09191, 0.9101, 0.09191, 0.9101, 0.1808, 0.999, 0.1808, 0.1808, 0.9101, 0.09191, 0.9101, 0.09191, 0.999, 0.1808, 0.999, 0.2717, 0.9101, 0.1828, 0.9101, 0.1828, 0.999, 0.2717, 0.999, 0.999, 0.1828, 0.9101, 0.1828, 0.9101, 0.2717, 0.999, 0.2717, 0.00795, 0.2346, 0.001001, 0.1996, 0.001001, 0.164, 0.00795, 0.1291, 0.02158, 0.09617, 0.04137, 0.06655, 0.06655, 0.04137, 0.09617, 0.02158, 0.1291, 0.00795, 0.164, 0.001001, 0.1996, 0.001001, 0.2346, 0.00795, 0.2675, 0.02158, 0.2971, 0.04137, 0.3223, 0.06655, 0.3421, 0.09617, 0.3557, 0.1291, 0.3626, 0.164, 0.3626, 0.1996, 0.3557, 0.2346, 0.3421, 0.2675, 0.3223, 0.2971, 0.2971, 0.3223, 0.2675, 0.3421, 0.2346, 0.3557, 0.1996, 0.3626, 0.164, 0.3626, 0.1291, 0.3557, 0.09617, 0.3421, 0.06655, 0.3223, 0.04137, 0.2971, 0.02158, 0.2675, 0.3626, 0.9101, 0.2737, 0.9101, 0.2737, 0.999, 0.3626, 0.999, 0.999, 0.3646, 0.9101, 0.3646, 0.9101, 0.4535, 0.999, 0.4535, 0.5445, 0.09976, 0.541, 0.1171, 0.5342, 0.1335, 0.5244, 0.1482, 0.5119, 0.1607, 0.4971, 0.1706, 0.4808, 0.1774, 0.4634, 0.1808, 0.4457, 0.1808, 0.4283, 0.1774, 0.412, 0.1706, 0.3972, 0.1607, 0.3847, 0.1482, 0.3749, 0.1335, 0.3681, 0.1171, 0.3646, 0.09976, 0.3646, 0.08205, 0.3681, 0.06468, 0.3749, 0.04832, 0.3847, 0.0336, 0.3972, 0.02107, 0.412, 0.01123, 0.4283, 0.004456, 0.4457, 0.001001, 0.4634, 0.001001, 0.4808, 0.004456, 0.4971, 0.01123, 0.5119, 0.02107, 0.5244, 0.0336, 0.5342, 0.04832, 0.541, 0.06468, 0.5445, 0.08205, 0.999, 0.4555, 0.9101, 0.4555, 0.9101, 0.5445, 0.999, 0.5445, 0.215, 0.2296, 0.1557, 0.2279, 0.1487, 0.7704, 0.2079, 0.7721, 0.4535, 0.1828, 0.3646, 0.1828, 0.3646, 0.5445, 0.4535, 0.5445, 0.3626, 0.6354, 0.3626, 0.5465, 0.001001, 0.5465, 0.001001, 0.6354])
me_cube_003.materials.append(mat_material_004)
me_cube_003.update()
me_cube_006 = bpy.data.meshes.new('Cube.006')
me_cube_006.from_pydata([(2.261, 0.3457, 8.612), (2.259, 0.3476, 8.192), (2.261, -0.007536, 8.612), (2.259, -0.005592, 8.192), (1.487, 0.1565, 8.606), (1.484, 0.1585, 8.186), (1.494, 0.1525, 8.617), (1.491, 0.1544, 8.198), (3.974, 0.3457, 8.612), (3.971, 0.3476, 8.192), (3.974, -0.007536, 8.612), (3.971, -0.005592, 8.192), (2.259, 0.8775, 8.192), (2.256, 0.8755, 8.189), (2.261, 0.8755, 8.612), (2.259, 0.8736, 8.608), (2.256, -0.5374, 8.189), (2.259, -0.5393, 8.608), (2.261, -0.5374, 8.612), (2.259, -0.5354, 8.192)], [], [(0, 4, 6, 2), (2, 6, 17, 18), (7, 6, 4, 5), (5, 1, 3, 7), (2, 3, 11, 10), (0, 1, 12, 14), (9, 8, 10, 11), (1, 0, 8, 9), (3, 1, 9, 11), (0, 2, 10, 8), (13, 15, 14, 12), (5, 4, 15, 13), (1, 5, 13, 12), (4, 0, 14, 15), (19, 18, 17, 16), (3, 2, 18, 19), (6, 7, 16, 17), (7, 3, 19, 16)])
_uv = me_cube_006.uv_layers.new(name='UVMap')
_uv.uv.foreach_set('vector', [0.625, 0.5, 0.875, 0.5, 0.875, 0.75, 0.625, 0.75, 0.625, 0.75, 0.875, 0.75, 0.875, 0.75, 0.625, 0.75, 0.375, 0.0, 0.625, 0.0, 0.625, 0.25, 0.375, 0.25, 0.125, 0.5, 0.375, 0.5, 0.375, 0.75, 0.125, 0.75, 0.625, 0.75, 0.375, 0.75, 0.375, 0.75, 0.625, 0.75, 0.625, 0.5, 0.375, 0.5, 0.375, 0.5, 0.625, 0.5, 0.375, 0.5, 0.625, 0.5, 0.625, 0.75, 0.375, 0.75, 0.375, 0.5, 0.625, 0.5, 0.625, 0.5, 0.375, 0.5, 0.375, 0.75, 0.375, 0.5, 0.375, 0.5, 0.375, 0.75, 0.625, 0.5, 0.625, 0.75, 0.625, 0.75, 0.625, 0.5, 0.375, 0.25, 0.625, 0.25, 0.625, 0.5, 0.375, 0.5, 0.375, 0.25, 0.625, 0.25, 0.625, 0.25, 0.375, 0.25, 0.375, 0.5, 0.125, 0.5, 0.125, 0.5, 0.375, 0.5, 0.875, 0.5, 0.625, 0.5, 0.625, 0.5, 0.875, 0.5, 0.375, 0.75, 0.625, 0.75, 0.625, 1.0, 0.375, 1.0, 0.375, 0.75, 0.625, 0.75, 0.625, 0.75, 0.375, 0.75, 0.625, 0.0, 0.375, 0.0, 0.375, 0.0, 0.625, 0.0, 0.125, 0.75, 0.375, 0.75, 0.375, 0.75, 0.125, 0.75])
me_cube_006.materials.append(mat_material_007)
me_cube_006.use_mirror_vertex_groups = False
me_cube_006.update()

# ---- objects
ob_cylinder = bpy.data.objects.new('Cylinder', me_cylinder_001)
ob_hand_of_clock = bpy.data.objects.new('hand_of_clock', me_cube)
ob_clock_box = bpy.data.objects.new('Clock_Box', me_cube_001)
ob_clock = bpy.data.objects.new('Clock', me_cylinder)
ob_wahadlo = bpy.data.objects.new('wahadlo', me_cube_003)
ob_hand_of_clock_002 = bpy.data.objects.new('hand_of_clock.002', me_cube_006)

# ---- transforms, parenting, visibility, modifiers, constraints
ob_cylinder.location = (6.573, 0.4548, 2.278)
ob_cylinder.rotation_euler = (1.558, 3.142, 3.142)
ob_cylinder.scale = (0.4701, 0.4701, 0.4701)
ob_hand_of_clock.location = (0.195, -6.854, 3.914)
ob_hand_of_clock.rotation_euler = (0.9166, 1.571, 8.774)
ob_hand_of_clock.lock_rotations_4d = False
ob_hand_of_clock.empty_display_type = 'ARROWS'
ob_hand_of_clock.lineart.crease_threshold = 0.0
ob_clock_box.location = (0.03716, -0.2626, 3.446)
ob_clock_box.rotation_euler = (0.9166, 1.564, 8.774)
ob_clock.location = (-7.666, 0.6276, 7.022)
ob_clock.rotation_euler = (0.9166, 1.564, 8.774)
ob_wahadlo.location = (-8.21, -0.02815, 4.23)
ob_wahadlo.rotation_euler = (1.032, 1.571, 8.889)
ob_hand_of_clock_002.location = (-2.582, -4.217, 0.1133)
ob_hand_of_clock_002.rotation_euler = (-1.571, 0.0, 0.0)
ob_hand_of_clock_002.scale = (0.6752, 0.6752, 0.6752)
ob_hand_of_clock_002.lock_rotations_4d = False
ob_hand_of_clock_002.empty_display_type = 'ARROWS'
ob_hand_of_clock_002.lineart.crease_threshold = 0.0

# ---- collection membership
scene.collection.objects.link(ob_cylinder)
col_collection.objects.link(ob_hand_of_clock)
col_collection.objects.link(ob_clock_box)
col_collection.objects.link(ob_clock)
col_collection.objects.link(ob_wahadlo)
col_collection.objects.link(ob_hand_of_clock_002)

# ---- scene / render settings (as saved in the file)
scene.frame_start = 1; scene.frame_end = 250; scene.frame_set(3)
scene.render.engine = 'BLENDER_EEVEE_NEXT'
scene.cycles.sampling_pattern = 'TABULATED_SOBOL'
scene.view_settings.view_transform = 'Filmic'
bpy.context.view_layer.update()

# ---- added for rendering (the .blend has no active camera and no usable light): camera, sun
cam_auto = bpy.data.cameras.new('AutoCamera')
cam_auto.lens = 50.0
cam_auto.sensor_width = 36.0
cam_auto.clip_end = 1000.0
ob_auto_camera = bpy.data.objects.new('AutoCamera', cam_auto)
scene.collection.objects.link(ob_auto_camera)
ob_auto_camera.location = (20.0797, -23.642, 10.3564)
ob_auto_camera.rotation_euler = (1.09748, -7.21219e-08, 0.694738)
scene.camera = ob_auto_camera
light_auto_sun = bpy.data.lights.new('AutoSun', 'SUN')
light_auto_sun.energy = 3.0
light_auto_sun.angle = 0.0523599
ob_auto_sun = bpy.data.objects.new('AutoSun', light_auto_sun)
scene.collection.objects.link(ob_auto_sun)
ob_auto_sun.rotation_euler = (0.872665, 0.174533, 0.523599)
bpy.context.view_layer.update()
